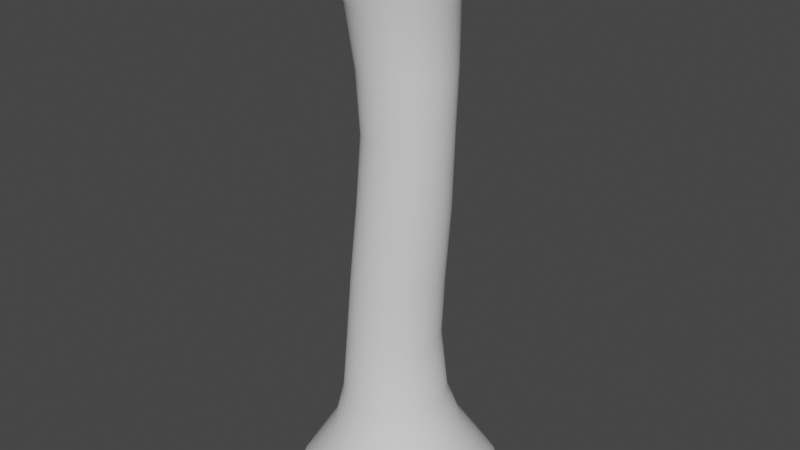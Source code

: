 # Source: Tornado.blend  (saved by Blender 3.4.6; exported with 4.5.12 LTS)
import bpy
from mathutils import Matrix  # noqa: F401  (used for matrix-valued properties, if any)

bpy.ops.wm.read_factory_settings(use_empty=True)
scene = bpy.context.scene
scene.name = 'Scene'

# ---- collections
col_collection = bpy.data.collections.new('Collection'); scene.collection.children.link(col_collection)

# ---- world
world_world = bpy.data.worlds.new('World'); scene.world = world_world
world_world.use_nodes = True; world_world.node_tree.nodes.clear()
_N = world_world.node_tree.nodes; _L = world_world.node_tree.links
n0 = _N.new('ShaderNodeOutputWorld'); n0.name = 'World Output'; n0.location = (300, 300)
n1 = _N.new('ShaderNodeBackground'); n1.name = 'Background'; n1.location = (10, 300)
n1.inputs[0].default_value = (0.05088, 0.05088, 0.05088, 1.0)
_L.new(n1.outputs[0], n0.inputs[0])
n0.is_active_output = True
world_world.color = (0.05088, 0.05088, 0.05088)
world_world.use_sun_shadow = False
world_world.sun_shadow_jitter_overblur = 0.0

# ---- meshes
me_cylinder_003 = bpy.data.meshes.new('Cylinder.003')
me_cylinder_003.from_pydata([(-0.01176, 1.292, -0.1955), (0.2402, 1.267, -0.1955), (0.4825, 1.193, -0.1955), (0.7058, 1.074, -0.1955), (0.9015, 0.9133, -0.1955), (1.062, 0.7176, -0.1955), (1.182, 0.4943, -0.1955), (1.255, 0.252, -0.1955), (1.28, 7.571e-09, -0.1955), (1.255, -0.252, -0.1955), (1.182, -0.4943, -0.1955), (1.062, -0.7176, -0.1955), (0.9015, -0.9133, -0.1955), (0.7058, -1.074, -0.1955), (0.4825, -1.193, -0.1955), (0.2402, -1.267, -0.1955), (-0.01176, -1.292, -0.1955), (-0.2637, -1.267, -0.1955), (-0.506, -1.193, -0.1955), (-0.7293, -1.074, -0.1955), (-0.925, -0.9133, -0.1955), (-1.086, -0.7176, -0.1955), (-1.205, -0.4943, -0.1955), (-1.279, -0.252, -0.1955), (-1.303, 7.571e-09, -0.1955), (-1.279, 0.252, -0.1955), (-1.205, 0.4943, -0.1955), (-1.086, 0.7176, -0.1955), (-0.925, 0.9133, -0.1955), (-0.7293, 1.074, -0.1955), (-0.506, 1.193, -0.1955), (-0.2637, 1.267, -0.1955), (-0.09715, 0.5728, 2.886), (0.1181, 0.522, 6.8), (0.2168, 0.5121, 6.796), (0.01495, 0.5618, 2.886), (0.3115, 0.4825, 6.792), (0.1227, 0.5292, 2.886), (0.3987, 0.4343, 6.789), (0.2216, 0.4762, 2.886), (0.4751, 0.3694, 6.786), (0.3075, 0.405, 2.886), (0.5377, 0.2903, 6.782), (0.3779, 0.3182, 2.886), (0.5841, 0.2, 6.779), (0.4302, 0.2192, 2.886), (0.6126, 0.1019, 6.779), (0.4623, 0.1117, 2.886), (0.6223, -5.049e-06, 6.778), (0.4732, 2.655e-09, 2.886), (0.6121, -0.102, 6.779), (0.4621, -0.1117, 2.886), (0.5819, -0.2, 6.779), (0.4293, -0.2192, 2.886), (0.533, -0.2903, 6.783), (0.376, -0.3182, 2.886), (0.4672, -0.3694, 6.787), (0.3044, -0.405, 2.886), (0.387, -0.4343, 6.791), (0.2172, -0.4762, 2.886), (0.2957, -0.4825, 6.794), (0.118, -0.5292, 2.886), (0.1966, -0.5121, 6.796), (0.01071, -0.5618, 2.886), (0.09374, -0.522, 6.799), (-0.1008, -0.5728, 2.886), (-0.006756, -0.5119, 6.801), (-0.2123, -0.5618, 2.885), (-0.1033, -0.4822, 6.801), (-0.3195, -0.5292, 2.885), (-0.1924, -0.434, 6.799), (-0.4183, -0.4762, 2.885), (-0.2707, -0.3691, 6.796), (-0.5048, -0.405, 2.885), (-0.3351, -0.2901, 6.793), (-0.5758, -0.3182, 2.885), (-0.3831, -0.1999, 6.79), (-0.6286, -0.2192, 2.885), (-0.4127, -0.1019, 6.786), (-0.6611, -0.1117, 2.885), (-0.4227, -4.648e-06, 6.786), (-0.6721, 2.655e-09, 2.886), (-0.4122, 0.1019, 6.786), (-0.661, 0.1117, 2.886), (-0.3812, 0.1999, 6.789), (-0.6283, 0.2192, 2.886), (-0.331, 0.2901, 6.792), (-0.5752, 0.3182, 2.886), (-0.2635, 0.3692, 6.796), (-0.5036, 0.405, 2.886), (-0.1815, 0.434, 6.799), (-0.4165, 0.4762, 2.886), (-0.08809, 0.4822, 6.801), (-0.3171, 0.5292, 2.886), (0.01306, 0.5119, 6.801), (-0.2093, 0.5618, 2.886), (0.04213, 0.6346, 1.654), (0.1634, 0.5977, 1.654), (0.2752, 0.538, 1.654), (0.3732, 0.4575, 1.654), (0.4537, 0.3594, 1.654), (0.5134, 0.2476, 1.654), (0.5502, 0.1262, 1.654), (0.5626, 3.876e-09, 1.654), (0.5502, -0.1262, 1.654), (0.5134, -0.2476, 1.654), (0.4537, -0.3594, 1.654), (0.3732, -0.4575, 1.654), (0.2752, -0.538, 1.654), (0.1634, -0.5977, 1.654), (0.04213, -0.6346, 1.654), (-0.08402, -0.647, 1.654), (-0.2102, -0.6346, 1.654), (-0.3315, -0.5977, 1.654), (-0.4433, -0.538, 1.654), (-0.5413, -0.4575, 1.654), (-0.6217, -0.3594, 1.654), (-0.6815, -0.2476, 1.654), (-0.7183, -0.1262, 1.654), (-0.7307, 3.876e-09, 1.654), (-0.7183, 0.1262, 1.654), (-0.6815, 0.2476, 1.654), (-0.6217, 0.3594, 1.654), (-0.5413, 0.4575, 1.654), (-0.4433, 0.538, 1.654), (-0.3315, 0.5977, 1.654), (-0.2102, 0.6346, 1.654), (-0.08402, 0.647, 1.654), (0.1129, 0.7685, 0.993), (0.2598, 0.7238, 0.9927), (0.3951, 0.6512, 0.9924), (0.5136, 0.5537, 0.9922), (0.6108, 0.435, 0.992), (0.683, 0.2996, 0.9919), (0.7275, 0.1527, 0.9918), (0.7425, 5.026e-09, 0.9917), (0.7275, -0.1527, 0.9918), (0.683, -0.2996, 0.9919), (0.6108, -0.435, 0.992), (0.5136, -0.5537, 0.9922), (0.3951, -0.6512, 0.9924), (0.2598, -0.7238, 0.9927), (0.1129, -0.7685, 0.993), (-0.03985, -0.7838, 0.9933), (-0.1927, -0.7689, 0.9936), (-0.3398, -0.7245, 0.9939), (-0.4754, -0.6521, 0.9941), (-0.5943, -0.5547, 0.9944), (-0.6919, -0.4359, 0.9946), (-0.7645, -0.3003, 0.9947), (-0.8092, -0.1531, 0.9948), (-0.8243, 5.043e-09, 0.9948), (-0.8092, 0.1531, 0.9948), (-0.7645, 0.3003, 0.9947), (-0.6919, 0.4359, 0.9946), (-0.5943, 0.5547, 0.9944), (-0.4754, 0.6521, 0.9941), (-0.3398, 0.7245, 0.9939), (-0.1927, 0.7689, 0.9936), (-0.03985, 0.7838, 0.9933), (-0.06491, 0.9165, 10.26), (0.1146, 0.8976, 10.26), (0.2866, 0.8444, 10.25), (0.4446, 0.7591, 10.25), (0.5813, 0.6449, 10.25), (0.6909, 0.5062, 10.25), (0.7719, 0.3485, 10.25), (0.8218, 0.1776, 10.25), (0.8387, -2.848e-05, 10.25), (0.8214, -0.1776, 10.25), (0.7705, -0.3485, 10.25), (0.6883, -0.5063, 10.25), (0.5779, -0.645, 10.25), (0.4436, -0.7592, 10.25), (0.291, -0.8445, 10.25), (0.125, -0.8976, 10.26), (-0.04813, -0.9162, 10.26), (-0.2227, -0.8996, 10.26), (-0.4014, -0.8484, 10.26), (-0.5667, -0.7645, 10.26), (-0.7122, -0.6508, 10.26), (-0.8323, -0.5118, 10.26), (-0.9214, -0.3528, 10.26), (-0.9762, -0.1799, 10.27), (-0.9948, -2.732e-05, 10.27), (-0.9769, 0.1799, 10.27), (-0.9237, 0.3528, 10.26), (-0.8374, 0.5119, 10.26), (-0.7211, 0.651, 10.26), (-0.5798, 0.7648, 10.26), (-0.419, 0.8489, 10.26), (-0.2452, 0.9001, 10.26), (0.2157, 0.5546, 7.939), (0.3177, 0.5213, 7.943), (0.4108, 0.4678, 7.946), (0.4909, 0.3962, 7.95), (0.5552, 0.3098, 7.953), (0.6028, 0.2127, 7.955), (0.6331, 0.1084, 7.956), (0.6434, -2.413e-05, 7.957), (0.6327, -0.1085, 7.956), (0.6013, -0.2128, 7.955), (0.5521, -0.31, 7.953), (0.4853, -0.3965, 7.949), (0.4023, -0.4683, 7.945), (0.3061, -0.5221, 7.942), (0.2006, -0.5557, 7.938), (0.09182, -0.5675, 7.934), (-0.01692, -0.557, 7.931), (-0.1217, -0.5246, 7.928), (-0.2189, -0.4715, 7.925), (-0.3061, -0.4001, 7.923), (-0.3771, -0.3134, 7.922), (-0.4292, -0.215, 7.921), (-0.4609, -0.1092, 7.921), (-0.4721, -2.258e-05, 7.921), (-0.4609, 0.1092, 7.921), (-0.4293, 0.2148, 7.921), (-0.3771, 0.3132, 7.921), (-0.3059, 0.3998, 7.922), (-0.2183, 0.471, 7.925), (-0.1179, 0.5239, 7.927), (-0.008964, 0.5564, 7.931), (0.104, 0.5666, 7.935), (0.06311, 0.5432, 5.483), (0.1693, 0.5327, 5.482), (0.2681, 0.5018, 5.481), (0.3591, 0.4516, 5.479), (0.4389, 0.3841, 5.477), (0.5044, 0.3018, 5.475), (0.5528, 0.2079, 5.474), (0.5826, 0.106, 5.474), (0.5927, 2.237e-09, 5.474), (0.5821, -0.106, 5.474), (0.5508, -0.2079, 5.474), (0.5, -0.3018, 5.475), (0.4314, -0.3841, 5.478), (0.3479, -0.4516, 5.48), (0.2527, -0.5018, 5.481), (0.1496, -0.5327, 5.483), (0.04371, -0.5432, 5.484), (-0.06119, -0.5327, 5.484), (-0.1619, -0.5018, 5.484), (-0.2547, -0.4516, 5.484), (-0.336, -0.3841, 5.483), (-0.4025, -0.3018, 5.481), (-0.4519, -0.2079, 5.48), (-0.4824, -0.106, 5.478), (-0.4927, 2.237e-09, 5.478), (-0.482, 0.106, 5.478), (-0.4503, 0.2079, 5.479), (-0.399, 0.3018, 5.481), (-0.3299, 0.3841, 5.482), (-0.2457, 0.4516, 5.483), (-0.1496, 0.5018, 5.484), (-0.04533, 0.5327, 5.484), (0.07328, 0.5485, 4.029), (0.1787, 0.5167, 4.029), (0.2731, 0.465, 4.029), (0.3558, 0.3955, 4.029), (0.4236, 0.3107, 4.028), (0.4739, 0.214, 4.028), (0.5049, 0.1091, 4.028), (0.5154, 2.464e-09, 4.028), (0.5045, -0.1091, 4.028), (0.4723, -0.214, 4.028), (0.4201, -0.3107, 4.028), (0.3498, -0.3955, 4.029), (0.2642, -0.465, 4.029), (0.1667, -0.5167, 4.029), (0.06183, -0.5485, 4.029), (-0.04673, -0.5593, 4.03), (-0.1552, -0.5485, 4.03), (-0.2595, -0.5167, 4.03), (-0.3556, -0.465, 4.03), (-0.4398, -0.3955, 4.03), (-0.5089, -0.3107, 4.03), (-0.5602, -0.214, 4.03), (-0.5918, -0.1091, 4.03), (-0.6025, 2.464e-09, 4.03), (-0.5917, 0.1091, 4.03), (-0.5595, 0.214, 4.03), (-0.5072, 0.3107, 4.03), (-0.4368, 0.3955, 4.03), (-0.351, 0.465, 4.03), (-0.2533, 0.5167, 4.03), (-0.1472, 0.5485, 4.029), (-0.03695, 0.5593, 4.029), (0.02281, 0.6294, 9.039), (0.1466, 0.6172, 9.04), (0.2632, 0.5811, 9.042), (0.3702, 0.5225, 9.043), (0.4629, 0.4438, 9.045), (0.5375, 0.3482, 9.045), (0.5928, 0.2396, 9.046), (0.6273, 0.1221, 9.047), (0.639, -3.989e-05, 9.047), (0.627, -0.1222, 9.047), (0.5915, -0.2397, 9.046), (0.5351, -0.3483, 9.045), (0.459, -0.444, 9.044), (0.366, -0.5228, 9.043), (0.2598, -0.5814, 9.041), (0.1442, -0.6176, 9.04), (0.02431, -0.6298, 9.039), (-0.09583, -0.6175, 9.037), (-0.2155, -0.5814, 9.036), (-0.3261, -0.5226, 9.036), (-0.4239, -0.4438, 9.035), (-0.504, -0.3481, 9.035), (-0.5631, -0.2393, 9.035), (-0.5993, -0.1219, 9.035), (-0.6117, -3.96e-05, 9.035), (-0.5996, 0.1218, 9.035), (-0.564, 0.2392, 9.035), (-0.506, 0.3479, 9.035), (-0.4273, 0.4435, 9.035), (-0.3311, 0.5223, 9.035), (-0.221, 0.581, 9.036), (-0.1015, 0.6172, 9.037)], [], [(126, 95, 32, 127), (255, 94, 33, 224), (125, 93, 95, 126), (254, 92, 94, 255), (124, 91, 93, 125), (253, 90, 92, 254), (123, 89, 91, 124), (252, 88, 90, 253), (122, 87, 89, 123), (251, 86, 88, 252), (121, 85, 87, 122), (250, 84, 86, 251), (120, 83, 85, 121), (249, 82, 84, 250), (119, 81, 83, 120), (248, 80, 82, 249), (118, 79, 81, 119), (247, 78, 80, 248), (117, 77, 79, 118), (246, 76, 78, 247), (116, 75, 77, 117), (245, 74, 76, 246), (115, 73, 75, 116), (244, 72, 74, 245), (114, 71, 73, 115), (243, 70, 72, 244), (113, 69, 71, 114), (242, 68, 70, 243), (112, 67, 69, 113), (241, 66, 68, 242), (111, 65, 67, 112), (240, 64, 66, 241), (110, 63, 65, 111), (239, 62, 64, 240), (109, 61, 63, 110), (238, 60, 62, 239), (108, 59, 61, 109), (237, 58, 60, 238), (107, 57, 59, 108), (236, 56, 58, 237), (106, 55, 57, 107), (235, 54, 56, 236), (105, 53, 55, 106), (234, 52, 54, 235), (104, 51, 53, 105), (233, 50, 52, 234), (103, 49, 51, 104), (232, 48, 50, 233), (102, 47, 49, 103), (231, 46, 48, 232), (101, 45, 47, 102), (230, 44, 46, 231), (100, 43, 45, 101), (229, 42, 44, 230), (99, 41, 43, 100), (228, 40, 42, 229), (98, 39, 41, 99), (227, 38, 40, 228), (97, 37, 39, 98), (226, 36, 38, 227), (96, 35, 37, 97), (225, 34, 36, 226), (127, 32, 35, 96), (224, 33, 34, 225), (159, 127, 96, 128), (128, 96, 97, 129), (129, 97, 98, 130), (130, 98, 99, 131), (131, 99, 100, 132), (132, 100, 101, 133), (133, 101, 102, 134), (134, 102, 103, 135), (135, 103, 104, 136), (136, 104, 105, 137), (137, 105, 106, 138), (138, 106, 107, 139), (139, 107, 108, 140), (140, 108, 109, 141), (141, 109, 110, 142), (142, 110, 111, 143), (143, 111, 112, 144), (144, 112, 113, 145), (145, 113, 114, 146), (146, 114, 115, 147), (147, 115, 116, 148), (148, 116, 117, 149), (149, 117, 118, 150), (150, 118, 119, 151), (151, 119, 120, 152), (152, 120, 121, 153), (153, 121, 122, 154), (154, 122, 123, 155), (155, 123, 124, 156), (156, 124, 125, 157), (157, 125, 126, 158), (158, 126, 127, 159), (31, 158, 159, 0), (30, 157, 158, 31), (29, 156, 157, 30), (28, 155, 156, 29), (27, 154, 155, 28), (26, 153, 154, 27), (25, 152, 153, 26), (24, 151, 152, 25), (23, 150, 151, 24), (22, 149, 150, 23), (21, 148, 149, 22), (20, 147, 148, 21), (19, 146, 147, 20), (18, 145, 146, 19), (17, 144, 145, 18), (16, 143, 144, 17), (15, 142, 143, 16), (14, 141, 142, 15), (13, 140, 141, 14), (12, 139, 140, 13), (11, 138, 139, 12), (10, 137, 138, 11), (9, 136, 137, 10), (8, 135, 136, 9), (7, 134, 135, 8), (6, 133, 134, 7), (5, 132, 133, 6), (4, 131, 132, 5), (3, 130, 131, 4), (2, 129, 130, 3), (1, 128, 129, 2), (0, 159, 128, 1), (288, 160, 161, 289), (289, 161, 162, 290), (290, 162, 163, 291), (291, 163, 164, 292), (292, 164, 165, 293), (293, 165, 166, 294), (294, 166, 167, 295), (295, 167, 168, 296), (296, 168, 169, 297), (297, 169, 170, 298), (298, 170, 171, 299), (299, 171, 172, 300), (300, 172, 173, 301), (301, 173, 174, 302), (302, 174, 175, 303), (303, 175, 176, 304), (304, 176, 177, 305), (305, 177, 178, 306), (306, 178, 179, 307), (307, 179, 180, 308), (308, 180, 181, 309), (309, 181, 182, 310), (310, 182, 183, 311), (311, 183, 184, 312), (312, 184, 185, 313), (313, 185, 186, 314), (314, 186, 187, 315), (315, 187, 188, 316), (316, 188, 189, 317), (317, 189, 190, 318), (318, 190, 191, 319), (319, 191, 160, 288), (94, 222, 223, 33), (92, 221, 222, 94), (90, 220, 221, 92), (88, 219, 220, 90), (86, 218, 219, 88), (84, 217, 218, 86), (82, 216, 217, 84), (80, 215, 216, 82), (78, 214, 215, 80), (76, 213, 214, 78), (74, 212, 213, 76), (72, 211, 212, 74), (70, 210, 211, 72), (68, 209, 210, 70), (66, 208, 209, 68), (64, 207, 208, 66), (62, 206, 207, 64), (60, 205, 206, 62), (58, 204, 205, 60), (56, 203, 204, 58), (54, 202, 203, 56), (52, 201, 202, 54), (50, 200, 201, 52), (48, 199, 200, 50), (46, 198, 199, 48), (44, 197, 198, 46), (42, 196, 197, 44), (40, 195, 196, 42), (38, 194, 195, 40), (36, 193, 194, 38), (34, 192, 193, 36), (33, 223, 192, 34), (287, 224, 225, 256), (256, 225, 226, 257), (257, 226, 227, 258), (258, 227, 228, 259), (259, 228, 229, 260), (260, 229, 230, 261), (261, 230, 231, 262), (262, 231, 232, 263), (263, 232, 233, 264), (264, 233, 234, 265), (265, 234, 235, 266), (266, 235, 236, 267), (267, 236, 237, 268), (268, 237, 238, 269), (269, 238, 239, 270), (270, 239, 240, 271), (271, 240, 241, 272), (272, 241, 242, 273), (273, 242, 243, 274), (274, 243, 244, 275), (275, 244, 245, 276), (276, 245, 246, 277), (277, 246, 247, 278), (278, 247, 248, 279), (279, 248, 249, 280), (280, 249, 250, 281), (281, 250, 251, 282), (282, 251, 252, 283), (283, 252, 253, 284), (284, 253, 254, 285), (285, 254, 255, 286), (286, 255, 224, 287), (95, 286, 287, 32), (93, 285, 286, 95), (91, 284, 285, 93), (89, 283, 284, 91), (87, 282, 283, 89), (85, 281, 282, 87), (83, 280, 281, 85), (81, 279, 280, 83), (79, 278, 279, 81), (77, 277, 278, 79), (75, 276, 277, 77), (73, 275, 276, 75), (71, 274, 275, 73), (69, 273, 274, 71), (67, 272, 273, 69), (65, 271, 272, 67), (63, 270, 271, 65), (61, 269, 270, 63), (59, 268, 269, 61), (57, 267, 268, 59), (55, 266, 267, 57), (53, 265, 266, 55), (51, 264, 265, 53), (49, 263, 264, 51), (47, 262, 263, 49), (45, 261, 262, 47), (43, 260, 261, 45), (41, 259, 260, 43), (39, 258, 259, 41), (37, 257, 258, 39), (35, 256, 257, 37), (32, 287, 256, 35), (222, 319, 288, 223), (221, 318, 319, 222), (220, 317, 318, 221), (219, 316, 317, 220), (218, 315, 316, 219), (217, 314, 315, 218), (216, 313, 314, 217), (215, 312, 313, 216), (214, 311, 312, 215), (213, 310, 311, 214), (212, 309, 310, 213), (211, 308, 309, 212), (210, 307, 308, 211), (209, 306, 307, 210), (208, 305, 306, 209), (207, 304, 305, 208), (206, 303, 304, 207), (205, 302, 303, 206), (204, 301, 302, 205), (203, 300, 301, 204), (202, 299, 300, 203), (201, 298, 299, 202), (200, 297, 298, 201), (199, 296, 297, 200), (198, 295, 296, 199), (197, 294, 295, 198), (196, 293, 294, 197), (195, 292, 293, 196), (194, 291, 292, 195), (193, 290, 291, 194), (192, 289, 290, 193), (223, 288, 289, 192)])
me_cylinder_003.polygons.foreach_set('use_smooth', [True] * 288)
_uv = me_cylinder_003.uv_layers.new(name='UVMap')
_uv.uv.foreach_set('vector', [0.03125, 0.1607, 0.03125, 0.25, 0.0, 0.25, 0.0, 0.1607, 0.03125, 0.4166, 0.03125, 0.5, 0.0, 0.5, 0.0, 0.4166, 0.0625, 0.1607, 0.0625, 0.25, 0.03125, 0.25, 0.03125, 0.1607, 0.0625, 0.4166, 0.0625, 0.5, 0.03125, 0.5, 0.03125, 0.4166, 0.09375, 0.1607, 0.09375, 0.25, 0.0625, 0.25, 0.0625, 0.1607, 0.09375, 0.4166, 0.09375, 0.5, 0.0625, 0.5, 0.0625, 0.4166, 0.125, 0.1607, 0.125, 0.25, 0.09375, 0.25, 0.09375, 0.1607, 0.125, 0.4166, 0.125, 0.5, 0.09375, 0.5, 0.09375, 0.4166, 0.1562, 0.1607, 0.1562, 0.25, 0.125, 0.25, 0.125, 0.1607, 0.1562, 0.4166, 0.1562, 0.5, 0.125, 0.5, 0.125, 0.4166, 0.1875, 0.1607, 0.1875, 0.25, 0.1562, 0.25, 0.1562, 0.1607, 0.1875, 0.4166, 0.1875, 0.5, 0.1562, 0.5, 0.1562, 0.4166, 0.2187, 0.1607, 0.2188, 0.25, 0.1875, 0.25, 0.1875, 0.1607, 0.2188, 0.4166, 0.2188, 0.5, 0.1875, 0.5, 0.1875, 0.4166, 0.25, 0.1607, 0.25, 0.25, 0.2188, 0.25, 0.2187, 0.1607, 0.25, 0.4166, 0.25, 0.5, 0.2188, 0.5, 0.2188, 0.4166, 0.2812, 0.1607, 0.2812, 0.25, 0.25, 0.25, 0.25, 0.1607, 0.2812, 0.4166, 0.2812, 0.5, 0.25, 0.5, 0.25, 0.4166, 0.3125, 0.1607, 0.3125, 0.25, 0.2812, 0.25, 0.2812, 0.1607, 0.3125, 0.4166, 0.3125, 0.5, 0.2812, 0.5, 0.2812, 0.4166, 0.3438, 0.1607, 0.3438, 0.25, 0.3125, 0.25, 0.3125, 0.1607, 0.3438, 0.4166, 0.3438, 0.5, 0.3125, 0.5, 0.3125, 0.4166, 0.375, 0.1607, 0.375, 0.25, 0.3438, 0.25, 0.3438, 0.1607, 0.375, 0.4166, 0.375, 0.5, 0.3438, 0.5, 0.3438, 0.4166, 0.4062, 0.1607, 0.4062, 0.25, 0.375, 0.25, 0.375, 0.1607, 0.4062, 0.4166, 0.4062, 0.5, 0.375, 0.5, 0.375, 0.4166, 0.4375, 0.1607, 0.4375, 0.25, 0.4062, 0.25, 0.4062, 0.1607, 0.4375, 0.4166, 0.4375, 0.5, 0.4062, 0.5, 0.4062, 0.4166, 0.4688, 0.1607, 0.4688, 0.25, 0.4375, 0.25, 0.4375, 0.1607, 0.4688, 0.4166, 0.4687, 0.5, 0.4375, 0.5, 0.4375, 0.4166, 0.5, 0.1607, 0.5, 0.25, 0.4688, 0.25, 0.4688, 0.1607, 0.5, 0.4166, 0.5, 0.5, 0.4687, 0.5, 0.4688, 0.4166, 0.5312, 0.1607, 0.5312, 0.25, 0.5, 0.25, 0.5, 0.1607, 0.5312, 0.4166, 0.5312, 0.5, 0.5, 0.5, 0.5, 0.4166, 0.5625, 0.1607, 0.5625, 0.25, 0.5312, 0.25, 0.5312, 0.1607, 0.5625, 0.4166, 0.5625, 0.5, 0.5312, 0.5, 0.5312, 0.4166, 0.5938, 0.1607, 0.5938, 0.25, 0.5625, 0.25, 0.5625, 0.1607, 0.5938, 0.4166, 0.5938, 0.5, 0.5625, 0.5, 0.5625, 0.4166, 0.625, 0.1607, 0.625, 0.25, 0.5938, 0.25, 0.5938, 0.1607, 0.625, 0.4166, 0.625, 0.5, 0.5938, 0.5, 0.5938, 0.4166, 0.6562, 0.1607, 0.6562, 0.25, 0.625, 0.25, 0.625, 0.1607, 0.6562, 0.4166, 0.6562, 0.5, 0.625, 0.5, 0.625, 0.4166, 0.6875, 0.1607, 0.6875, 0.25, 0.6562, 0.25, 0.6562, 0.1607, 0.6875, 0.4166, 0.6875, 0.5, 0.6562, 0.5, 0.6562, 0.4166, 0.7187, 0.1607, 0.7188, 0.25, 0.6875, 0.25, 0.6875, 0.1607, 0.7188, 0.4166, 0.7188, 0.5, 0.6875, 0.5, 0.6875, 0.4166, 0.75, 0.1607, 0.75, 0.25, 0.7188, 0.25, 0.7187, 0.1607, 0.75, 0.4166, 0.75, 0.5, 0.7188, 0.5, 0.7188, 0.4166, 0.7812, 0.1607, 0.7812, 0.25, 0.75, 0.25, 0.75, 0.1607, 0.7813, 0.4166, 0.7812, 0.5, 0.75, 0.5, 0.75, 0.4166, 0.8125, 0.1607, 0.8125, 0.25, 0.7812, 0.25, 0.7812, 0.1607, 0.8125, 0.4166, 0.8125, 0.5, 0.7812, 0.5, 0.7813, 0.4166, 0.8438, 0.1607, 0.8438, 0.25, 0.8125, 0.25, 0.8125, 0.1607, 0.8438, 0.4166, 0.8437, 0.5, 0.8125, 0.5, 0.8125, 0.4166, 0.875, 0.1607, 0.875, 0.25, 0.8438, 0.25, 0.8438, 0.1607, 0.875, 0.4166, 0.875, 0.5, 0.8437, 0.5, 0.8438, 0.4166, 0.9062, 0.1607, 0.9062, 0.25, 0.875, 0.25, 0.875, 0.1607, 0.9062, 0.4166, 0.9062, 0.5, 0.875, 0.5, 0.875, 0.4166, 0.9375, 0.1607, 0.9375, 0.25, 0.9062, 0.25, 0.9062, 0.1607, 0.9375, 0.4166, 0.9375, 0.5, 0.9062, 0.5, 0.9062, 0.4166, 0.9687, 0.1607, 0.9688, 0.25, 0.9375, 0.25, 0.9375, 0.1607, 0.9688, 0.4166, 0.9688, 0.5, 0.9375, 0.5, 0.9375, 0.4166, 1.0, 0.1607, 1.0, 0.25, 0.9688, 0.25, 0.9687, 0.1607, 1.0, 0.4166, 1.0, 0.5, 0.9688, 0.5, 0.9688, 0.4166, 1.0, 0.09436, 1.0, 0.1607, 0.9687, 0.1607, 0.9687, 0.09436, 0.9687, 0.09436, 0.9687, 0.1607, 0.9375, 0.1607, 0.9375, 0.09436, 0.9375, 0.09436, 0.9375, 0.1607, 0.9062, 0.1607, 0.9062, 0.09436, 0.9062, 0.09436, 0.9062, 0.1607, 0.875, 0.1607, 0.875, 0.09436, 0.875, 0.09436, 0.875, 0.1607, 0.8438, 0.1607, 0.8437, 0.09436, 0.8437, 0.09436, 0.8438, 0.1607, 0.8125, 0.1607, 0.8125, 0.09436, 0.8125, 0.09436, 0.8125, 0.1607, 0.7812, 0.1607, 0.7812, 0.09436, 0.7812, 0.09436, 0.7812, 0.1607, 0.75, 0.1607, 0.75, 0.09436, 0.75, 0.09436, 0.75, 0.1607, 0.7187, 0.1607, 0.7187, 0.09436, 0.7187, 0.09436, 0.7187, 0.1607, 0.6875, 0.1607, 0.6875, 0.09436, 0.6875, 0.09436, 0.6875, 0.1607, 0.6562, 0.1607, 0.6562, 0.09436, 0.6562, 0.09436, 0.6562, 0.1607, 0.625, 0.1607, 0.625, 0.09436, 0.625, 0.09436, 0.625, 0.1607, 0.5938, 0.1607, 0.5937, 0.09436, 0.5937, 0.09436, 0.5938, 0.1607, 0.5625, 0.1607, 0.5625, 0.09436, 0.5625, 0.09436, 0.5625, 0.1607, 0.5312, 0.1607, 0.5312, 0.09436, 0.5312, 0.09436, 0.5312, 0.1607, 0.5, 0.1607, 0.5, 0.09436, 0.5, 0.09436, 0.5, 0.1607, 0.4688, 0.1607, 0.4688, 0.09436, 0.4688, 0.09436, 0.4688, 0.1607, 0.4375, 0.1607, 0.4375, 0.09436, 0.4375, 0.09436, 0.4375, 0.1607, 0.4062, 0.1607, 0.4062, 0.09436, 0.4062, 0.09436, 0.4062, 0.1607, 0.375, 0.1607, 0.375, 0.09436, 0.375, 0.09436, 0.375, 0.1607, 0.3438, 0.1607, 0.3437, 0.09436, 0.3437, 0.09436, 0.3438, 0.1607, 0.3125, 0.1607, 0.3125, 0.09436, 0.3125, 0.09436, 0.3125, 0.1607, 0.2812, 0.1607, 0.2813, 0.09436, 0.2813, 0.09436, 0.2812, 0.1607, 0.25, 0.1607, 0.25, 0.09436, 0.25, 0.09436, 0.25, 0.1607, 0.2187, 0.1607, 0.2187, 0.09436, 0.2187, 0.09436, 0.2187, 0.1607, 0.1875, 0.1607, 0.1875, 0.09436, 0.1875, 0.09436, 0.1875, 0.1607, 0.1562, 0.1607, 0.1562, 0.09436, 0.1562, 0.09436, 0.1562, 0.1607, 0.125, 0.1607, 0.125, 0.09436, 0.125, 0.09436, 0.125, 0.1607, 0.09375, 0.1607, 0.09375, 0.09436, 0.09375, 0.09436, 0.09375, 0.1607, 0.0625, 0.1607, 0.0625, 0.09436, 0.0625, 0.09436, 0.0625, 0.1607, 0.03125, 0.1607, 0.03125, 0.09436, 0.03125, 0.09436, 0.03125, 0.1607, 0.0, 0.1607, 0.0, 0.09436, 0.03125, 0.0, 0.03125, 0.09436, 0.0, 0.09436, 0.0, 0.0, 0.0625, 0.0, 0.0625, 0.09436, 0.03125, 0.09436, 0.03125, 0.0, 0.09375, 0.0, 0.09375, 0.09436, 0.0625, 0.09436, 0.0625, 0.0, 0.125, 0.0, 0.125, 0.09436, 0.09375, 0.09436, 0.09375, 0.0, 0.1562, 0.0, 0.1562, 0.09436, 0.125, 0.09436, 0.125, 0.0, 0.1875, 0.0, 0.1875, 0.09436, 0.1562, 0.09436, 0.1562, 0.0, 0.2188, 0.0, 0.2187, 0.09436, 0.1875, 0.09436, 0.1875, 0.0, 0.25, 0.0, 0.25, 0.09436, 0.2187, 0.09436, 0.2188, 0.0, 0.2812, 0.0, 0.2813, 0.09436, 0.25, 0.09436, 0.25, 0.0, 0.3125, 0.0, 0.3125, 0.09436, 0.2813, 0.09436, 0.2812, 0.0, 0.3438, 0.0, 0.3437, 0.09436, 0.3125, 0.09436, 0.3125, 0.0, 0.375, 0.0, 0.375, 0.09436, 0.3437, 0.09436, 0.3438, 0.0, 0.4062, 0.0, 0.4062, 0.09436, 0.375, 0.09436, 0.375, 0.0, 0.4375, 0.0, 0.4375, 0.09436, 0.4062, 0.09436, 0.4062, 0.0, 0.4688, 0.0, 0.4688, 0.09436, 0.4375, 0.09436, 0.4375, 0.0, 0.5, 0.0, 0.5, 0.09436, 0.4688, 0.09436, 0.4688, 0.0, 0.5312, 0.0, 0.5312, 0.09436, 0.5, 0.09436, 0.5, 0.0, 0.5625, 0.0, 0.5625, 0.09436, 0.5312, 0.09436, 0.5312, 0.0, 0.5938, 0.0, 0.5937, 0.09436, 0.5625, 0.09436, 0.5625, 0.0, 0.625, 0.0, 0.625, 0.09436, 0.5937, 0.09436, 0.5938, 0.0, 0.6562, 0.0, 0.6562, 0.09436, 0.625, 0.09436, 0.625, 0.0, 0.6875, 0.0, 0.6875, 0.09436, 0.6562, 0.09436, 0.6562, 0.0, 0.7188, 0.0, 0.7187, 0.09436, 0.6875, 0.09436, 0.6875, 0.0, 0.75, 0.0, 0.75, 0.09436, 0.7187, 0.09436, 0.7188, 0.0, 0.7812, 0.0, 0.7812, 0.09436, 0.75, 0.09436, 0.75, 0.0, 0.8125, 0.0, 0.8125, 0.09436, 0.7812, 0.09436, 0.7812, 0.0, 0.8438, 0.0, 0.8437, 0.09436, 0.8125, 0.09436, 0.8125, 0.0, 0.875, 0.0, 0.875, 0.09436, 0.8437, 0.09436, 0.8438, 0.0, 0.9062, 0.0, 0.9062, 0.09436, 0.875, 0.09436, 0.875, 0.0, 0.9375, 0.0, 0.9375, 0.09436, 0.9062, 0.09436, 0.9062, 0.0, 0.9688, 0.0, 0.9687, 0.09436, 0.9375, 0.09436, 0.9375, 0.0, 1.0, 0.0, 1.0, 0.09436, 0.9687, 0.09436, 0.9688, 0.0, 1.0, 0.6283, 1.0, 0.676, 0.9687, 0.676, 0.9687, 0.6283, 0.9687, 0.6283, 0.9687, 0.676, 0.9375, 0.676, 0.9375, 0.6283, 0.9375, 0.6283, 0.9375, 0.676, 0.9062, 0.676, 0.9062, 0.6283, 0.9062, 0.6283, 0.9062, 0.676, 0.875, 0.676, 0.875, 0.6283, 0.875, 0.6283, 0.875, 0.676, 0.8438, 0.676, 0.8438, 0.6283, 0.8438, 0.6283, 0.8438, 0.676, 0.8125, 0.676, 0.8125, 0.6283, 0.8125, 0.6283, 0.8125, 0.676, 0.7812, 0.676, 0.7812, 0.6283, 0.7812, 0.6283, 0.7812, 0.676, 0.75, 0.676, 0.75, 0.6283, 0.75, 0.6283, 0.75, 0.676, 0.7187, 0.676, 0.7188, 0.6283, 0.7188, 0.6283, 0.7187, 0.676, 0.6875, 0.676, 0.6875, 0.6283, 0.6875, 0.6283, 0.6875, 0.676, 0.6562, 0.676, 0.6562, 0.6283, 0.6562, 0.6283, 0.6562, 0.676, 0.625, 0.676, 0.625, 0.6283, 0.625, 0.6283, 0.625, 0.676, 0.5938, 0.676, 0.5938, 0.6283, 0.5938, 0.6283, 0.5938, 0.676, 0.5625, 0.676, 0.5625, 0.6283, 0.5625, 0.6283, 0.5625, 0.676, 0.5312, 0.676, 0.5312, 0.6283, 0.5312, 0.6283, 0.5312, 0.676, 0.5, 0.676, 0.5, 0.6283, 0.5, 0.6283, 0.5, 0.676, 0.4687, 0.676, 0.4687, 0.6283, 0.4687, 0.6283, 0.4687, 0.676, 0.4375, 0.676, 0.4375, 0.6283, 0.4375, 0.6283, 0.4375, 0.676, 0.4062, 0.676, 0.4062, 0.6283, 0.4062, 0.6283, 0.4062, 0.676, 0.375, 0.676, 0.375, 0.6283, 0.375, 0.6283, 0.375, 0.676, 0.3438, 0.676, 0.3438, 0.6283, 0.3438, 0.6283, 0.3438, 0.676, 0.3125, 0.676, 0.3125, 0.6283, 0.3125, 0.6283, 0.3125, 0.676, 0.2812, 0.676, 0.2812, 0.6283, 0.2812, 0.6283, 0.2812, 0.676, 0.25, 0.676, 0.25, 0.6283, 0.25, 0.6283, 0.25, 0.676, 0.2187, 0.676, 0.2187, 0.6283, 0.2187, 0.6283, 0.2187, 0.676, 0.1875, 0.676, 0.1875, 0.6283, 0.1875, 0.6283, 0.1875, 0.676, 0.1562, 0.676, 0.1562, 0.6283, 0.1562, 0.6283, 0.1562, 0.676, 0.125, 0.676, 0.125, 0.6283, 0.125, 0.6283, 0.125, 0.676, 0.09375, 0.676, 0.09375, 0.6283, 0.09375, 0.6283, 0.09375, 0.676, 0.0625, 0.676, 0.0625, 0.6283, 0.0625, 0.6283, 0.0625, 0.676, 0.03125, 0.676, 0.03125, 0.6283, 0.03125, 0.6283, 0.03125, 0.676, 0.0, 0.676, 0.0, 0.6283, 0.03125, 0.5, 0.03125, 0.5807, 0.0, 0.5807, 0.0, 0.5, 0.0625, 0.5, 0.0625, 0.5807, 0.03125, 0.5807, 0.03125, 0.5, 0.09375, 0.5, 0.09375, 0.5807, 0.0625, 0.5807, 0.0625, 0.5, 0.125, 0.5, 0.125, 0.5807, 0.09375, 0.5807, 0.09375, 0.5, 0.1562, 0.5, 0.1562, 0.5807, 0.125, 0.5807, 0.125, 0.5, 0.1875, 0.5, 0.1875, 0.5807, 0.1562, 0.5807, 0.1562, 0.5, 0.2188, 0.5, 0.2187, 0.5807, 0.1875, 0.5807, 0.1875, 0.5, 0.25, 0.5, 0.25, 0.5807, 0.2187, 0.5807, 0.2188, 0.5, 0.2812, 0.5, 0.2812, 0.5807, 0.25, 0.5807, 0.25, 0.5, 0.3125, 0.5, 0.3125, 0.5807, 0.2812, 0.5807, 0.2812, 0.5, 0.3438, 0.5, 0.3438, 0.5807, 0.3125, 0.5807, 0.3125, 0.5, 0.375, 0.5, 0.375, 0.5807, 0.3438, 0.5807, 0.3438, 0.5, 0.4062, 0.5, 0.4062, 0.5807, 0.375, 0.5807, 0.375, 0.5, 0.4375, 0.5, 0.4375, 0.5807, 0.4062, 0.5807, 0.4062, 0.5, 0.4687, 0.5, 0.4687, 0.5807, 0.4375, 0.5807, 0.4375, 0.5, 0.5, 0.5, 0.5, 0.5807, 0.4687, 0.5807, 0.4687, 0.5, 0.5312, 0.5, 0.5312, 0.5807, 0.5, 0.5807, 0.5, 0.5, 0.5625, 0.5, 0.5625, 0.5807, 0.5312, 0.5807, 0.5312, 0.5, 0.5938, 0.5, 0.5938, 0.5807, 0.5625, 0.5807, 0.5625, 0.5, 0.625, 0.5, 0.625, 0.5807, 0.5938, 0.5807, 0.5938, 0.5, 0.6562, 0.5, 0.6562, 0.5807, 0.625, 0.5807, 0.625, 0.5, 0.6875, 0.5, 0.6875, 0.5807, 0.6562, 0.5807, 0.6562, 0.5, 0.7188, 0.5, 0.7188, 0.5807, 0.6875, 0.5807, 0.6875, 0.5, 0.75, 0.5, 0.75, 0.5807, 0.7188, 0.5807, 0.7188, 0.5, 0.7812, 0.5, 0.7813, 0.5807, 0.75, 0.5807, 0.75, 0.5, 0.8125, 0.5, 0.8125, 0.5807, 0.7813, 0.5807, 0.7812, 0.5, 0.8437, 0.5, 0.8438, 0.5807, 0.8125, 0.5807, 0.8125, 0.5, 0.875, 0.5, 0.875, 0.5807, 0.8438, 0.5807, 0.8437, 0.5, 0.9062, 0.5, 0.9062, 0.5807, 0.875, 0.5807, 0.875, 0.5, 0.9375, 0.5, 0.9375, 0.5807, 0.9062, 0.5807, 0.9062, 0.5, 0.9688, 0.5, 0.9687, 0.5807, 0.9375, 0.5807, 0.9375, 0.5, 1.0, 0.5, 1.0, 0.5807, 0.9687, 0.5807, 0.9688, 0.5, 1.0, 0.326, 1.0, 0.4166, 0.9688, 0.4166, 0.9688, 0.326, 0.9688, 0.326, 0.9688, 0.4166, 0.9375, 0.4166, 0.9375, 0.326, 0.9375, 0.326, 0.9375, 0.4166, 0.9062, 0.4166, 0.9062, 0.326, 0.9062, 0.326, 0.9062, 0.4166, 0.875, 0.4166, 0.875, 0.326, 0.875, 0.326, 0.875, 0.4166, 0.8438, 0.4166, 0.8438, 0.326, 0.8438, 0.326, 0.8438, 0.4166, 0.8125, 0.4166, 0.8125, 0.326, 0.8125, 0.326, 0.8125, 0.4166, 0.7813, 0.4166, 0.7812, 0.326, 0.7812, 0.326, 0.7813, 0.4166, 0.75, 0.4166, 0.75, 0.326, 0.75, 0.326, 0.75, 0.4166, 0.7188, 0.4166, 0.7188, 0.326, 0.7188, 0.326, 0.7188, 0.4166, 0.6875, 0.4166, 0.6875, 0.326, 0.6875, 0.326, 0.6875, 0.4166, 0.6562, 0.4166, 0.6562, 0.326, 0.6562, 0.326, 0.6562, 0.4166, 0.625, 0.4166, 0.625, 0.326, 0.625, 0.326, 0.625, 0.4166, 0.5938, 0.4166, 0.5938, 0.326, 0.5938, 0.326, 0.5938, 0.4166, 0.5625, 0.4166, 0.5625, 0.326, 0.5625, 0.326, 0.5625, 0.4166, 0.5312, 0.4166, 0.5312, 0.326, 0.5312, 0.326, 0.5312, 0.4166, 0.5, 0.4166, 0.5, 0.326, 0.5, 0.326, 0.5, 0.4166, 0.4688, 0.4166, 0.4688, 0.326, 0.4688, 0.326, 0.4688, 0.4166, 0.4375, 0.4166, 0.4375, 0.326, 0.4375, 0.326, 0.4375, 0.4166, 0.4062, 0.4166, 0.4062, 0.326, 0.4062, 0.326, 0.4062, 0.4166, 0.375, 0.4166, 0.375, 0.326, 0.375, 0.326, 0.375, 0.4166, 0.3438, 0.4166, 0.3438, 0.326, 0.3438, 0.326, 0.3438, 0.4166, 0.3125, 0.4166, 0.3125, 0.326, 0.3125, 0.326, 0.3125, 0.4166, 0.2812, 0.4166, 0.2812, 0.326, 0.2812, 0.326, 0.2812, 0.4166, 0.25, 0.4166, 0.25, 0.326, 0.25, 0.326, 0.25, 0.4166, 0.2188, 0.4166, 0.2188, 0.326, 0.2188, 0.326, 0.2188, 0.4166, 0.1875, 0.4166, 0.1875, 0.326, 0.1875, 0.326, 0.1875, 0.4166, 0.1562, 0.4166, 0.1562, 0.326, 0.1562, 0.326, 0.1562, 0.4166, 0.125, 0.4166, 0.125, 0.326, 0.125, 0.326, 0.125, 0.4166, 0.09375, 0.4166, 0.09375, 0.326, 0.09375, 0.326, 0.09375, 0.4166, 0.0625, 0.4166, 0.0625, 0.326, 0.0625, 0.326, 0.0625, 0.4166, 0.03125, 0.4166, 0.03125, 0.326, 0.03125, 0.326, 0.03125, 0.4166, 0.0, 0.4166, 0.0, 0.326, 0.03125, 0.25, 0.03125, 0.326, 0.0, 0.326, 0.0, 0.25, 0.0625, 0.25, 0.0625, 0.326, 0.03125, 0.326, 0.03125, 0.25, 0.09375, 0.25, 0.09375, 0.326, 0.0625, 0.326, 0.0625, 0.25, 0.125, 0.25, 0.125, 0.326, 0.09375, 0.326, 0.09375, 0.25, 0.1562, 0.25, 0.1562, 0.326, 0.125, 0.326, 0.125, 0.25, 0.1875, 0.25, 0.1875, 0.326, 0.1562, 0.326, 0.1562, 0.25, 0.2188, 0.25, 0.2188, 0.326, 0.1875, 0.326, 0.1875, 0.25, 0.25, 0.25, 0.25, 0.326, 0.2188, 0.326, 0.2188, 0.25, 0.2812, 0.25, 0.2812, 0.326, 0.25, 0.326, 0.25, 0.25, 0.3125, 0.25, 0.3125, 0.326, 0.2812, 0.326, 0.2812, 0.25, 0.3438, 0.25, 0.3438, 0.326, 0.3125, 0.326, 0.3125, 0.25, 0.375, 0.25, 0.375, 0.326, 0.3438, 0.326, 0.3438, 0.25, 0.4062, 0.25, 0.4062, 0.326, 0.375, 0.326, 0.375, 0.25, 0.4375, 0.25, 0.4375, 0.326, 0.4062, 0.326, 0.4062, 0.25, 0.4688, 0.25, 0.4688, 0.326, 0.4375, 0.326, 0.4375, 0.25, 0.5, 0.25, 0.5, 0.326, 0.4688, 0.326, 0.4688, 0.25, 0.5312, 0.25, 0.5312, 0.326, 0.5, 0.326, 0.5, 0.25, 0.5625, 0.25, 0.5625, 0.326, 0.5312, 0.326, 0.5312, 0.25, 0.5938, 0.25, 0.5938, 0.326, 0.5625, 0.326, 0.5625, 0.25, 0.625, 0.25, 0.625, 0.326, 0.5938, 0.326, 0.5938, 0.25, 0.6562, 0.25, 0.6562, 0.326, 0.625, 0.326, 0.625, 0.25, 0.6875, 0.25, 0.6875, 0.326, 0.6562, 0.326, 0.6562, 0.25, 0.7188, 0.25, 0.7188, 0.326, 0.6875, 0.326, 0.6875, 0.25, 0.75, 0.25, 0.75, 0.326, 0.7188, 0.326, 0.7188, 0.25, 0.7812, 0.25, 0.7812, 0.326, 0.75, 0.326, 0.75, 0.25, 0.8125, 0.25, 0.8125, 0.326, 0.7812, 0.326, 0.7812, 0.25, 0.8438, 0.25, 0.8438, 0.326, 0.8125, 0.326, 0.8125, 0.25, 0.875, 0.25, 0.875, 0.326, 0.8438, 0.326, 0.8438, 0.25, 0.9062, 0.25, 0.9062, 0.326, 0.875, 0.326, 0.875, 0.25, 0.9375, 0.25, 0.9375, 0.326, 0.9062, 0.326, 0.9062, 0.25, 0.9688, 0.25, 0.9688, 0.326, 0.9375, 0.326, 0.9375, 0.25, 1.0, 0.25, 1.0, 0.326, 0.9688, 0.326, 0.9688, 0.25, 0.03125, 0.5807, 0.03125, 0.6283, 0.0, 0.6283, 0.0, 0.5807, 0.0625, 0.5807, 0.0625, 0.6283, 0.03125, 0.6283, 0.03125, 0.5807, 0.09375, 0.5807, 0.09375, 0.6283, 0.0625, 0.6283, 0.0625, 0.5807, 0.125, 0.5807, 0.125, 0.6283, 0.09375, 0.6283, 0.09375, 0.5807, 0.1562, 0.5807, 0.1562, 0.6283, 0.125, 0.6283, 0.125, 0.5807, 0.1875, 0.5807, 0.1875, 0.6283, 0.1562, 0.6283, 0.1562, 0.5807, 0.2187, 0.5807, 0.2187, 0.6283, 0.1875, 0.6283, 0.1875, 0.5807, 0.25, 0.5807, 0.25, 0.6283, 0.2187, 0.6283, 0.2187, 0.5807, 0.2812, 0.5807, 0.2812, 0.6283, 0.25, 0.6283, 0.25, 0.5807, 0.3125, 0.5807, 0.3125, 0.6283, 0.2812, 0.6283, 0.2812, 0.5807, 0.3438, 0.5807, 0.3438, 0.6283, 0.3125, 0.6283, 0.3125, 0.5807, 0.375, 0.5807, 0.375, 0.6283, 0.3438, 0.6283, 0.3438, 0.5807, 0.4062, 0.5807, 0.4062, 0.6283, 0.375, 0.6283, 0.375, 0.5807, 0.4375, 0.5807, 0.4375, 0.6283, 0.4062, 0.6283, 0.4062, 0.5807, 0.4687, 0.5807, 0.4687, 0.6283, 0.4375, 0.6283, 0.4375, 0.5807, 0.5, 0.5807, 0.5, 0.6283, 0.4687, 0.6283, 0.4687, 0.5807, 0.5312, 0.5807, 0.5312, 0.6283, 0.5, 0.6283, 0.5, 0.5807, 0.5625, 0.5807, 0.5625, 0.6283, 0.5312, 0.6283, 0.5312, 0.5807, 0.5938, 0.5807, 0.5938, 0.6283, 0.5625, 0.6283, 0.5625, 0.5807, 0.625, 0.5807, 0.625, 0.6283, 0.5938, 0.6283, 0.5938, 0.5807, 0.6562, 0.5807, 0.6562, 0.6283, 0.625, 0.6283, 0.625, 0.5807, 0.6875, 0.5807, 0.6875, 0.6283, 0.6562, 0.6283, 0.6562, 0.5807, 0.7188, 0.5807, 0.7188, 0.6283, 0.6875, 0.6283, 0.6875, 0.5807, 0.75, 0.5807, 0.75, 0.6283, 0.7188, 0.6283, 0.7188, 0.5807, 0.7813, 0.5807, 0.7812, 0.6283, 0.75, 0.6283, 0.75, 0.5807, 0.8125, 0.5807, 0.8125, 0.6283, 0.7812, 0.6283, 0.7813, 0.5807, 0.8438, 0.5807, 0.8438, 0.6283, 0.8125, 0.6283, 0.8125, 0.5807, 0.875, 0.5807, 0.875, 0.6283, 0.8438, 0.6283, 0.8438, 0.5807, 0.9062, 0.5807, 0.9062, 0.6283, 0.875, 0.6283, 0.875, 0.5807, 0.9375, 0.5807, 0.9375, 0.6283, 0.9062, 0.6283, 0.9062, 0.5807, 0.9687, 0.5807, 0.9687, 0.6283, 0.9375, 0.6283, 0.9375, 0.5807, 1.0, 0.5807, 1.0, 0.6283, 0.9687, 0.6283, 0.9687, 0.5807])
me_cylinder_003.update()
me_cylinder_002 = bpy.data.meshes.new('Cylinder.002')
me_cylinder_002.from_pydata([(-0.01176, 1.292, -0.1955), (0.2402, 1.267, -0.1955), (0.4825, 1.193, -0.1955), (0.7058, 1.074, -0.1955), (0.9015, 0.9133, -0.1955), (1.062, 0.7176, -0.1955), (1.182, 0.4943, -0.1955), (1.255, 0.252, -0.1955), (1.28, 7.571e-09, -0.1955), (1.255, -0.252, -0.1955), (1.182, -0.4943, -0.1955), (1.062, -0.7176, -0.1955), (0.9015, -0.9133, -0.1955), (0.7058, -1.074, -0.1955), (0.4825, -1.193, -0.1955), (0.2402, -1.267, -0.1955), (-0.01176, -1.292, -0.1955), (-0.2637, -1.267, -0.1955), (-0.506, -1.193, -0.1955), (-0.7293, -1.074, -0.1955), (-0.925, -0.9133, -0.1955), (-1.086, -0.7176, -0.1955), (-1.205, -0.4943, -0.1955), (-1.279, -0.252, -0.1955), (-1.303, 7.571e-09, -0.1955), (-1.279, 0.252, -0.1955), (-1.205, 0.4943, -0.1955), (-1.086, 0.7176, -0.1955), (-0.925, 0.9133, -0.1955), (-0.7293, 1.074, -0.1955), (-0.506, 1.193, -0.1955), (-0.2637, 1.267, -0.1955), (-0.09715, 0.5728, 2.886), (0.1181, 0.522, 6.8), (0.2168, 0.5121, 6.796), (0.01495, 0.5618, 2.886), (0.3115, 0.4825, 6.792), (0.1227, 0.5292, 2.886), (0.3987, 0.4343, 6.789), (0.2216, 0.4762, 2.886), (0.4751, 0.3694, 6.786), (0.3075, 0.405, 2.886), (0.5377, 0.2903, 6.782), (0.3779, 0.3182, 2.886), (0.5841, 0.2, 6.779), (0.4302, 0.2192, 2.886), (0.6126, 0.1019, 6.779), (0.4623, 0.1117, 2.886), (0.6223, -5.049e-06, 6.778), (0.4732, 2.655e-09, 2.886), (0.6121, -0.102, 6.779), (0.4621, -0.1117, 2.886), (0.5819, -0.2, 6.779), (0.4293, -0.2192, 2.886), (0.533, -0.2903, 6.783), (0.376, -0.3182, 2.886), (0.4672, -0.3694, 6.787), (0.3044, -0.405, 2.886), (0.387, -0.4343, 6.791), (0.2172, -0.4762, 2.886), (0.2957, -0.4825, 6.794), (0.118, -0.5292, 2.886), (0.1966, -0.5121, 6.796), (0.01071, -0.5618, 2.886), (0.09374, -0.522, 6.799), (-0.1008, -0.5728, 2.886), (-0.006756, -0.5119, 6.801), (-0.2123, -0.5618, 2.885), (-0.1033, -0.4822, 6.801), (-0.3195, -0.5292, 2.885), (-0.1924, -0.434, 6.799), (-0.4183, -0.4762, 2.885), (-0.2707, -0.3691, 6.796), (-0.5048, -0.405, 2.885), (-0.3351, -0.2901, 6.793), (-0.5758, -0.3182, 2.885), (-0.3831, -0.1999, 6.79), (-0.6286, -0.2192, 2.885), (-0.4127, -0.1019, 6.786), (-0.6611, -0.1117, 2.885), (-0.4227, -4.648e-06, 6.786), (-0.6721, 2.655e-09, 2.886), (-0.4122, 0.1019, 6.786), (-0.661, 0.1117, 2.886), (-0.3812, 0.1999, 6.789), (-0.6283, 0.2192, 2.886), (-0.331, 0.2901, 6.792), (-0.5752, 0.3182, 2.886), (-0.2635, 0.3692, 6.796), (-0.5036, 0.405, 2.886), (-0.1815, 0.434, 6.799), (-0.4165, 0.4762, 2.886), (-0.08809, 0.4822, 6.801), (-0.3171, 0.5292, 2.886), (0.01306, 0.5119, 6.801), (-0.2093, 0.5618, 2.886), (0.04213, 0.6346, 1.654), (0.1634, 0.5977, 1.654), (0.2752, 0.538, 1.654), (0.3732, 0.4575, 1.654), (0.4537, 0.3594, 1.654), (0.5134, 0.2476, 1.654), (0.5502, 0.1262, 1.654), (0.5626, 3.876e-09, 1.654), (0.5502, -0.1262, 1.654), (0.5134, -0.2476, 1.654), (0.4537, -0.3594, 1.654), (0.3732, -0.4575, 1.654), (0.2752, -0.538, 1.654), (0.1634, -0.5977, 1.654), (0.04213, -0.6346, 1.654), (-0.08402, -0.647, 1.654), (-0.2102, -0.6346, 1.654), (-0.3315, -0.5977, 1.654), (-0.4433, -0.538, 1.654), (-0.5413, -0.4575, 1.654), (-0.6217, -0.3594, 1.654), (-0.6815, -0.2476, 1.654), (-0.7183, -0.1262, 1.654), (-0.7307, 3.876e-09, 1.654), (-0.7183, 0.1262, 1.654), (-0.6815, 0.2476, 1.654), (-0.6217, 0.3594, 1.654), (-0.5413, 0.4575, 1.654), (-0.4433, 0.538, 1.654), (-0.3315, 0.5977, 1.654), (-0.2102, 0.6346, 1.654), (-0.08402, 0.647, 1.654), (0.1129, 0.7685, 0.993), (0.2598, 0.7238, 0.9927), (0.3951, 0.6512, 0.9924), (0.5136, 0.5537, 0.9922), (0.6108, 0.435, 0.992), (0.683, 0.2996, 0.9919), (0.7275, 0.1527, 0.9918), (0.7425, 5.026e-09, 0.9917), (0.7275, -0.1527, 0.9918), (0.683, -0.2996, 0.9919), (0.6108, -0.435, 0.992), (0.5136, -0.5537, 0.9922), (0.3951, -0.6512, 0.9924), (0.2598, -0.7238, 0.9927), (0.1129, -0.7685, 0.993), (-0.03985, -0.7838, 0.9933), (-0.1927, -0.7689, 0.9936), (-0.3398, -0.7245, 0.9939), (-0.4754, -0.6521, 0.9941), (-0.5943, -0.5547, 0.9944), (-0.6919, -0.4359, 0.9946), (-0.7645, -0.3003, 0.9947), (-0.8092, -0.1531, 0.9948), (-0.8243, 5.043e-09, 0.9948), (-0.8092, 0.1531, 0.9948), (-0.7645, 0.3003, 0.9947), (-0.6919, 0.4359, 0.9946), (-0.5943, 0.5547, 0.9944), (-0.4754, 0.6521, 0.9941), (-0.3398, 0.7245, 0.9939), (-0.1927, 0.7689, 0.9936), (-0.03985, 0.7838, 0.9933), (-0.06491, 0.9165, 10.26), (0.1146, 0.8976, 10.26), (0.2866, 0.8444, 10.25), (0.4446, 0.7591, 10.25), (0.5813, 0.6449, 10.25), (0.6909, 0.5062, 10.25), (0.7719, 0.3485, 10.25), (0.8218, 0.1776, 10.25), (0.8387, -2.848e-05, 10.25), (0.8214, -0.1776, 10.25), (0.7705, -0.3485, 10.25), (0.6883, -0.5063, 10.25), (0.5779, -0.645, 10.25), (0.4436, -0.7592, 10.25), (0.291, -0.8445, 10.25), (0.125, -0.8976, 10.26), (-0.04813, -0.9162, 10.26), (-0.2227, -0.8996, 10.26), (-0.4014, -0.8484, 10.26), (-0.5667, -0.7645, 10.26), (-0.7122, -0.6508, 10.26), (-0.8323, -0.5118, 10.26), (-0.9214, -0.3528, 10.26), (-0.9762, -0.1799, 10.27), (-0.9948, -2.732e-05, 10.27), (-0.9769, 0.1799, 10.27), (-0.9237, 0.3528, 10.26), (-0.8374, 0.5119, 10.26), (-0.7211, 0.651, 10.26), (-0.5798, 0.7648, 10.26), (-0.419, 0.8489, 10.26), (-0.2452, 0.9001, 10.26), (0.2157, 0.5546, 7.939), (0.3177, 0.5213, 7.943), (0.4108, 0.4678, 7.946), (0.4909, 0.3962, 7.95), (0.5552, 0.3098, 7.953), (0.6028, 0.2127, 7.955), (0.6331, 0.1084, 7.956), (0.6434, -2.413e-05, 7.957), (0.6327, -0.1085, 7.956), (0.6013, -0.2128, 7.955), (0.5521, -0.31, 7.953), (0.4853, -0.3965, 7.949), (0.4023, -0.4683, 7.945), (0.3061, -0.5221, 7.942), (0.2006, -0.5557, 7.938), (0.09182, -0.5675, 7.934), (-0.01692, -0.557, 7.931), (-0.1217, -0.5246, 7.928), (-0.2189, -0.4715, 7.925), (-0.3061, -0.4001, 7.923), (-0.3771, -0.3134, 7.922), (-0.4292, -0.215, 7.921), (-0.4609, -0.1092, 7.921), (-0.4721, -2.258e-05, 7.921), (-0.4609, 0.1092, 7.921), (-0.4293, 0.2148, 7.921), (-0.3771, 0.3132, 7.921), (-0.3059, 0.3998, 7.922), (-0.2183, 0.471, 7.925), (-0.1179, 0.5239, 7.927), (-0.008964, 0.5564, 7.931), (0.104, 0.5666, 7.935), (0.06311, 0.5432, 5.483), (0.1693, 0.5327, 5.482), (0.2681, 0.5018, 5.481), (0.3591, 0.4516, 5.479), (0.4389, 0.3841, 5.477), (0.5044, 0.3018, 5.475), (0.5528, 0.2079, 5.474), (0.5826, 0.106, 5.474), (0.5927, 2.237e-09, 5.474), (0.5821, -0.106, 5.474), (0.5508, -0.2079, 5.474), (0.5, -0.3018, 5.475), (0.4314, -0.3841, 5.478), (0.3479, -0.4516, 5.48), (0.2527, -0.5018, 5.481), (0.1496, -0.5327, 5.483), (0.04371, -0.5432, 5.484), (-0.06119, -0.5327, 5.484), (-0.1619, -0.5018, 5.484), (-0.2547, -0.4516, 5.484), (-0.336, -0.3841, 5.483), (-0.4025, -0.3018, 5.481), (-0.4519, -0.2079, 5.48), (-0.4824, -0.106, 5.478), (-0.4927, 2.237e-09, 5.478), (-0.482, 0.106, 5.478), (-0.4503, 0.2079, 5.479), (-0.399, 0.3018, 5.481), (-0.3299, 0.3841, 5.482), (-0.2457, 0.4516, 5.483), (-0.1496, 0.5018, 5.484), (-0.04533, 0.5327, 5.484), (0.07328, 0.5485, 4.029), (0.1787, 0.5167, 4.029), (0.2731, 0.465, 4.029), (0.3558, 0.3955, 4.029), (0.4236, 0.3107, 4.028), (0.4739, 0.214, 4.028), (0.5049, 0.1091, 4.028), (0.5154, 2.464e-09, 4.028), (0.5045, -0.1091, 4.028), (0.4723, -0.214, 4.028), (0.4201, -0.3107, 4.028), (0.3498, -0.3955, 4.029), (0.2642, -0.465, 4.029), (0.1667, -0.5167, 4.029), (0.06183, -0.5485, 4.029), (-0.04673, -0.5593, 4.03), (-0.1552, -0.5485, 4.03), (-0.2595, -0.5167, 4.03), (-0.3556, -0.465, 4.03), (-0.4398, -0.3955, 4.03), (-0.5089, -0.3107, 4.03), (-0.5602, -0.214, 4.03), (-0.5918, -0.1091, 4.03), (-0.6025, 2.464e-09, 4.03), (-0.5917, 0.1091, 4.03), (-0.5595, 0.214, 4.03), (-0.5072, 0.3107, 4.03), (-0.4368, 0.3955, 4.03), (-0.351, 0.465, 4.03), (-0.2533, 0.5167, 4.03), (-0.1472, 0.5485, 4.029), (-0.03695, 0.5593, 4.029), (0.02281, 0.6294, 9.039), (0.1466, 0.6172, 9.04), (0.2632, 0.5811, 9.042), (0.3702, 0.5225, 9.043), (0.4629, 0.4438, 9.045), (0.5375, 0.3482, 9.045), (0.5928, 0.2396, 9.046), (0.6273, 0.1221, 9.047), (0.639, -3.989e-05, 9.047), (0.627, -0.1222, 9.047), (0.5915, -0.2397, 9.046), (0.5351, -0.3483, 9.045), (0.459, -0.444, 9.044), (0.366, -0.5228, 9.043), (0.2598, -0.5814, 9.041), (0.1442, -0.6176, 9.04), (0.02431, -0.6298, 9.039), (-0.09583, -0.6175, 9.037), (-0.2155, -0.5814, 9.036), (-0.3261, -0.5226, 9.036), (-0.4239, -0.4438, 9.035), (-0.504, -0.3481, 9.035), (-0.5631, -0.2393, 9.035), (-0.5993, -0.1219, 9.035), (-0.6117, -3.96e-05, 9.035), (-0.5996, 0.1218, 9.035), (-0.564, 0.2392, 9.035), (-0.506, 0.3479, 9.035), (-0.4273, 0.4435, 9.035), (-0.3311, 0.5223, 9.035), (-0.221, 0.581, 9.036), (-0.1015, 0.6172, 9.037)], [], [(126, 95, 32, 127), (255, 94, 33, 224), (125, 93, 95, 126), (254, 92, 94, 255), (124, 91, 93, 125), (253, 90, 92, 254), (123, 89, 91, 124), (252, 88, 90, 253), (122, 87, 89, 123), (251, 86, 88, 252), (121, 85, 87, 122), (250, 84, 86, 251), (120, 83, 85, 121), (249, 82, 84, 250), (119, 81, 83, 120), (248, 80, 82, 249), (118, 79, 81, 119), (247, 78, 80, 248), (117, 77, 79, 118), (246, 76, 78, 247), (116, 75, 77, 117), (245, 74, 76, 246), (115, 73, 75, 116), (244, 72, 74, 245), (114, 71, 73, 115), (243, 70, 72, 244), (113, 69, 71, 114), (242, 68, 70, 243), (112, 67, 69, 113), (241, 66, 68, 242), (111, 65, 67, 112), (240, 64, 66, 241), (110, 63, 65, 111), (239, 62, 64, 240), (109, 61, 63, 110), (238, 60, 62, 239), (108, 59, 61, 109), (237, 58, 60, 238), (107, 57, 59, 108), (236, 56, 58, 237), (106, 55, 57, 107), (235, 54, 56, 236), (105, 53, 55, 106), (234, 52, 54, 235), (104, 51, 53, 105), (233, 50, 52, 234), (103, 49, 51, 104), (232, 48, 50, 233), (102, 47, 49, 103), (231, 46, 48, 232), (101, 45, 47, 102), (230, 44, 46, 231), (100, 43, 45, 101), (229, 42, 44, 230), (99, 41, 43, 100), (228, 40, 42, 229), (98, 39, 41, 99), (227, 38, 40, 228), (97, 37, 39, 98), (226, 36, 38, 227), (96, 35, 37, 97), (225, 34, 36, 226), (127, 32, 35, 96), (224, 33, 34, 225), (159, 127, 96, 128), (128, 96, 97, 129), (129, 97, 98, 130), (130, 98, 99, 131), (131, 99, 100, 132), (132, 100, 101, 133), (133, 101, 102, 134), (134, 102, 103, 135), (135, 103, 104, 136), (136, 104, 105, 137), (137, 105, 106, 138), (138, 106, 107, 139), (139, 107, 108, 140), (140, 108, 109, 141), (141, 109, 110, 142), (142, 110, 111, 143), (143, 111, 112, 144), (144, 112, 113, 145), (145, 113, 114, 146), (146, 114, 115, 147), (147, 115, 116, 148), (148, 116, 117, 149), (149, 117, 118, 150), (150, 118, 119, 151), (151, 119, 120, 152), (152, 120, 121, 153), (153, 121, 122, 154), (154, 122, 123, 155), (155, 123, 124, 156), (156, 124, 125, 157), (157, 125, 126, 158), (158, 126, 127, 159), (31, 158, 159, 0), (30, 157, 158, 31), (29, 156, 157, 30), (28, 155, 156, 29), (27, 154, 155, 28), (26, 153, 154, 27), (25, 152, 153, 26), (24, 151, 152, 25), (23, 150, 151, 24), (22, 149, 150, 23), (21, 148, 149, 22), (20, 147, 148, 21), (19, 146, 147, 20), (18, 145, 146, 19), (17, 144, 145, 18), (16, 143, 144, 17), (15, 142, 143, 16), (14, 141, 142, 15), (13, 140, 141, 14), (12, 139, 140, 13), (11, 138, 139, 12), (10, 137, 138, 11), (9, 136, 137, 10), (8, 135, 136, 9), (7, 134, 135, 8), (6, 133, 134, 7), (5, 132, 133, 6), (4, 131, 132, 5), (3, 130, 131, 4), (2, 129, 130, 3), (1, 128, 129, 2), (0, 159, 128, 1), (288, 160, 161, 289), (289, 161, 162, 290), (290, 162, 163, 291), (291, 163, 164, 292), (292, 164, 165, 293), (293, 165, 166, 294), (294, 166, 167, 295), (295, 167, 168, 296), (296, 168, 169, 297), (297, 169, 170, 298), (298, 170, 171, 299), (299, 171, 172, 300), (300, 172, 173, 301), (301, 173, 174, 302), (302, 174, 175, 303), (303, 175, 176, 304), (304, 176, 177, 305), (305, 177, 178, 306), (306, 178, 179, 307), (307, 179, 180, 308), (308, 180, 181, 309), (309, 181, 182, 310), (310, 182, 183, 311), (311, 183, 184, 312), (312, 184, 185, 313), (313, 185, 186, 314), (314, 186, 187, 315), (315, 187, 188, 316), (316, 188, 189, 317), (317, 189, 190, 318), (318, 190, 191, 319), (319, 191, 160, 288), (94, 222, 223, 33), (92, 221, 222, 94), (90, 220, 221, 92), (88, 219, 220, 90), (86, 218, 219, 88), (84, 217, 218, 86), (82, 216, 217, 84), (80, 215, 216, 82), (78, 214, 215, 80), (76, 213, 214, 78), (74, 212, 213, 76), (72, 211, 212, 74), (70, 210, 211, 72), (68, 209, 210, 70), (66, 208, 209, 68), (64, 207, 208, 66), (62, 206, 207, 64), (60, 205, 206, 62), (58, 204, 205, 60), (56, 203, 204, 58), (54, 202, 203, 56), (52, 201, 202, 54), (50, 200, 201, 52), (48, 199, 200, 50), (46, 198, 199, 48), (44, 197, 198, 46), (42, 196, 197, 44), (40, 195, 196, 42), (38, 194, 195, 40), (36, 193, 194, 38), (34, 192, 193, 36), (33, 223, 192, 34), (287, 224, 225, 256), (256, 225, 226, 257), (257, 226, 227, 258), (258, 227, 228, 259), (259, 228, 229, 260), (260, 229, 230, 261), (261, 230, 231, 262), (262, 231, 232, 263), (263, 232, 233, 264), (264, 233, 234, 265), (265, 234, 235, 266), (266, 235, 236, 267), (267, 236, 237, 268), (268, 237, 238, 269), (269, 238, 239, 270), (270, 239, 240, 271), (271, 240, 241, 272), (272, 241, 242, 273), (273, 242, 243, 274), (274, 243, 244, 275), (275, 244, 245, 276), (276, 245, 246, 277), (277, 246, 247, 278), (278, 247, 248, 279), (279, 248, 249, 280), (280, 249, 250, 281), (281, 250, 251, 282), (282, 251, 252, 283), (283, 252, 253, 284), (284, 253, 254, 285), (285, 254, 255, 286), (286, 255, 224, 287), (95, 286, 287, 32), (93, 285, 286, 95), (91, 284, 285, 93), (89, 283, 284, 91), (87, 282, 283, 89), (85, 281, 282, 87), (83, 280, 281, 85), (81, 279, 280, 83), (79, 278, 279, 81), (77, 277, 278, 79), (75, 276, 277, 77), (73, 275, 276, 75), (71, 274, 275, 73), (69, 273, 274, 71), (67, 272, 273, 69), (65, 271, 272, 67), (63, 270, 271, 65), (61, 269, 270, 63), (59, 268, 269, 61), (57, 267, 268, 59), (55, 266, 267, 57), (53, 265, 266, 55), (51, 264, 265, 53), (49, 263, 264, 51), (47, 262, 263, 49), (45, 261, 262, 47), (43, 260, 261, 45), (41, 259, 260, 43), (39, 258, 259, 41), (37, 257, 258, 39), (35, 256, 257, 37), (32, 287, 256, 35), (222, 319, 288, 223), (221, 318, 319, 222), (220, 317, 318, 221), (219, 316, 317, 220), (218, 315, 316, 219), (217, 314, 315, 218), (216, 313, 314, 217), (215, 312, 313, 216), (214, 311, 312, 215), (213, 310, 311, 214), (212, 309, 310, 213), (211, 308, 309, 212), (210, 307, 308, 211), (209, 306, 307, 210), (208, 305, 306, 209), (207, 304, 305, 208), (206, 303, 304, 207), (205, 302, 303, 206), (204, 301, 302, 205), (203, 300, 301, 204), (202, 299, 300, 203), (201, 298, 299, 202), (200, 297, 298, 201), (199, 296, 297, 200), (198, 295, 296, 199), (197, 294, 295, 198), (196, 293, 294, 197), (195, 292, 293, 196), (194, 291, 292, 195), (193, 290, 291, 194), (192, 289, 290, 193), (223, 288, 289, 192)])
me_cylinder_002.polygons.foreach_set('use_smooth', [True] * 288)
_uv = me_cylinder_002.uv_layers.new(name='UVMap')
_uv.uv.foreach_set('vector', [0.03125, 0.1607, 0.03125, 0.25, 0.0, 0.25, 0.0, 0.1607, 0.03125, 0.4166, 0.03125, 0.5, 0.0, 0.5, 0.0, 0.4166, 0.0625, 0.1607, 0.0625, 0.25, 0.03125, 0.25, 0.03125, 0.1607, 0.0625, 0.4166, 0.0625, 0.5, 0.03125, 0.5, 0.03125, 0.4166, 0.09375, 0.1607, 0.09375, 0.25, 0.0625, 0.25, 0.0625, 0.1607, 0.09375, 0.4166, 0.09375, 0.5, 0.0625, 0.5, 0.0625, 0.4166, 0.125, 0.1607, 0.125, 0.25, 0.09375, 0.25, 0.09375, 0.1607, 0.125, 0.4166, 0.125, 0.5, 0.09375, 0.5, 0.09375, 0.4166, 0.1562, 0.1607, 0.1562, 0.25, 0.125, 0.25, 0.125, 0.1607, 0.1562, 0.4166, 0.1562, 0.5, 0.125, 0.5, 0.125, 0.4166, 0.1875, 0.1607, 0.1875, 0.25, 0.1562, 0.25, 0.1562, 0.1607, 0.1875, 0.4166, 0.1875, 0.5, 0.1562, 0.5, 0.1562, 0.4166, 0.2187, 0.1607, 0.2188, 0.25, 0.1875, 0.25, 0.1875, 0.1607, 0.2188, 0.4166, 0.2188, 0.5, 0.1875, 0.5, 0.1875, 0.4166, 0.25, 0.1607, 0.25, 0.25, 0.2188, 0.25, 0.2187, 0.1607, 0.25, 0.4166, 0.25, 0.5, 0.2188, 0.5, 0.2188, 0.4166, 0.2812, 0.1607, 0.2812, 0.25, 0.25, 0.25, 0.25, 0.1607, 0.2812, 0.4166, 0.2812, 0.5, 0.25, 0.5, 0.25, 0.4166, 0.3125, 0.1607, 0.3125, 0.25, 0.2812, 0.25, 0.2812, 0.1607, 0.3125, 0.4166, 0.3125, 0.5, 0.2812, 0.5, 0.2812, 0.4166, 0.3438, 0.1607, 0.3438, 0.25, 0.3125, 0.25, 0.3125, 0.1607, 0.3438, 0.4166, 0.3438, 0.5, 0.3125, 0.5, 0.3125, 0.4166, 0.375, 0.1607, 0.375, 0.25, 0.3438, 0.25, 0.3438, 0.1607, 0.375, 0.4166, 0.375, 0.5, 0.3438, 0.5, 0.3438, 0.4166, 0.4062, 0.1607, 0.4062, 0.25, 0.375, 0.25, 0.375, 0.1607, 0.4062, 0.4166, 0.4062, 0.5, 0.375, 0.5, 0.375, 0.4166, 0.4375, 0.1607, 0.4375, 0.25, 0.4062, 0.25, 0.4062, 0.1607, 0.4375, 0.4166, 0.4375, 0.5, 0.4062, 0.5, 0.4062, 0.4166, 0.4688, 0.1607, 0.4688, 0.25, 0.4375, 0.25, 0.4375, 0.1607, 0.4688, 0.4166, 0.4687, 0.5, 0.4375, 0.5, 0.4375, 0.4166, 0.5, 0.1607, 0.5, 0.25, 0.4688, 0.25, 0.4688, 0.1607, 0.5, 0.4166, 0.5, 0.5, 0.4687, 0.5, 0.4688, 0.4166, 0.5312, 0.1607, 0.5312, 0.25, 0.5, 0.25, 0.5, 0.1607, 0.5312, 0.4166, 0.5312, 0.5, 0.5, 0.5, 0.5, 0.4166, 0.5625, 0.1607, 0.5625, 0.25, 0.5312, 0.25, 0.5312, 0.1607, 0.5625, 0.4166, 0.5625, 0.5, 0.5312, 0.5, 0.5312, 0.4166, 0.5938, 0.1607, 0.5938, 0.25, 0.5625, 0.25, 0.5625, 0.1607, 0.5938, 0.4166, 0.5938, 0.5, 0.5625, 0.5, 0.5625, 0.4166, 0.625, 0.1607, 0.625, 0.25, 0.5938, 0.25, 0.5938, 0.1607, 0.625, 0.4166, 0.625, 0.5, 0.5938, 0.5, 0.5938, 0.4166, 0.6562, 0.1607, 0.6562, 0.25, 0.625, 0.25, 0.625, 0.1607, 0.6562, 0.4166, 0.6562, 0.5, 0.625, 0.5, 0.625, 0.4166, 0.6875, 0.1607, 0.6875, 0.25, 0.6562, 0.25, 0.6562, 0.1607, 0.6875, 0.4166, 0.6875, 0.5, 0.6562, 0.5, 0.6562, 0.4166, 0.7187, 0.1607, 0.7188, 0.25, 0.6875, 0.25, 0.6875, 0.1607, 0.7188, 0.4166, 0.7188, 0.5, 0.6875, 0.5, 0.6875, 0.4166, 0.75, 0.1607, 0.75, 0.25, 0.7188, 0.25, 0.7187, 0.1607, 0.75, 0.4166, 0.75, 0.5, 0.7188, 0.5, 0.7188, 0.4166, 0.7812, 0.1607, 0.7812, 0.25, 0.75, 0.25, 0.75, 0.1607, 0.7813, 0.4166, 0.7812, 0.5, 0.75, 0.5, 0.75, 0.4166, 0.8125, 0.1607, 0.8125, 0.25, 0.7812, 0.25, 0.7812, 0.1607, 0.8125, 0.4166, 0.8125, 0.5, 0.7812, 0.5, 0.7813, 0.4166, 0.8438, 0.1607, 0.8438, 0.25, 0.8125, 0.25, 0.8125, 0.1607, 0.8438, 0.4166, 0.8437, 0.5, 0.8125, 0.5, 0.8125, 0.4166, 0.875, 0.1607, 0.875, 0.25, 0.8438, 0.25, 0.8438, 0.1607, 0.875, 0.4166, 0.875, 0.5, 0.8437, 0.5, 0.8438, 0.4166, 0.9062, 0.1607, 0.9062, 0.25, 0.875, 0.25, 0.875, 0.1607, 0.9062, 0.4166, 0.9062, 0.5, 0.875, 0.5, 0.875, 0.4166, 0.9375, 0.1607, 0.9375, 0.25, 0.9062, 0.25, 0.9062, 0.1607, 0.9375, 0.4166, 0.9375, 0.5, 0.9062, 0.5, 0.9062, 0.4166, 0.9687, 0.1607, 0.9688, 0.25, 0.9375, 0.25, 0.9375, 0.1607, 0.9688, 0.4166, 0.9688, 0.5, 0.9375, 0.5, 0.9375, 0.4166, 1.0, 0.1607, 1.0, 0.25, 0.9688, 0.25, 0.9687, 0.1607, 1.0, 0.4166, 1.0, 0.5, 0.9688, 0.5, 0.9688, 0.4166, 1.0, 0.09436, 1.0, 0.1607, 0.9687, 0.1607, 0.9687, 0.09436, 0.9687, 0.09436, 0.9687, 0.1607, 0.9375, 0.1607, 0.9375, 0.09436, 0.9375, 0.09436, 0.9375, 0.1607, 0.9062, 0.1607, 0.9062, 0.09436, 0.9062, 0.09436, 0.9062, 0.1607, 0.875, 0.1607, 0.875, 0.09436, 0.875, 0.09436, 0.875, 0.1607, 0.8438, 0.1607, 0.8437, 0.09436, 0.8437, 0.09436, 0.8438, 0.1607, 0.8125, 0.1607, 0.8125, 0.09436, 0.8125, 0.09436, 0.8125, 0.1607, 0.7812, 0.1607, 0.7812, 0.09436, 0.7812, 0.09436, 0.7812, 0.1607, 0.75, 0.1607, 0.75, 0.09436, 0.75, 0.09436, 0.75, 0.1607, 0.7187, 0.1607, 0.7187, 0.09436, 0.7187, 0.09436, 0.7187, 0.1607, 0.6875, 0.1607, 0.6875, 0.09436, 0.6875, 0.09436, 0.6875, 0.1607, 0.6562, 0.1607, 0.6562, 0.09436, 0.6562, 0.09436, 0.6562, 0.1607, 0.625, 0.1607, 0.625, 0.09436, 0.625, 0.09436, 0.625, 0.1607, 0.5938, 0.1607, 0.5937, 0.09436, 0.5937, 0.09436, 0.5938, 0.1607, 0.5625, 0.1607, 0.5625, 0.09436, 0.5625, 0.09436, 0.5625, 0.1607, 0.5312, 0.1607, 0.5312, 0.09436, 0.5312, 0.09436, 0.5312, 0.1607, 0.5, 0.1607, 0.5, 0.09436, 0.5, 0.09436, 0.5, 0.1607, 0.4688, 0.1607, 0.4688, 0.09436, 0.4688, 0.09436, 0.4688, 0.1607, 0.4375, 0.1607, 0.4375, 0.09436, 0.4375, 0.09436, 0.4375, 0.1607, 0.4062, 0.1607, 0.4062, 0.09436, 0.4062, 0.09436, 0.4062, 0.1607, 0.375, 0.1607, 0.375, 0.09436, 0.375, 0.09436, 0.375, 0.1607, 0.3438, 0.1607, 0.3437, 0.09436, 0.3437, 0.09436, 0.3438, 0.1607, 0.3125, 0.1607, 0.3125, 0.09436, 0.3125, 0.09436, 0.3125, 0.1607, 0.2812, 0.1607, 0.2813, 0.09436, 0.2813, 0.09436, 0.2812, 0.1607, 0.25, 0.1607, 0.25, 0.09436, 0.25, 0.09436, 0.25, 0.1607, 0.2187, 0.1607, 0.2187, 0.09436, 0.2187, 0.09436, 0.2187, 0.1607, 0.1875, 0.1607, 0.1875, 0.09436, 0.1875, 0.09436, 0.1875, 0.1607, 0.1562, 0.1607, 0.1562, 0.09436, 0.1562, 0.09436, 0.1562, 0.1607, 0.125, 0.1607, 0.125, 0.09436, 0.125, 0.09436, 0.125, 0.1607, 0.09375, 0.1607, 0.09375, 0.09436, 0.09375, 0.09436, 0.09375, 0.1607, 0.0625, 0.1607, 0.0625, 0.09436, 0.0625, 0.09436, 0.0625, 0.1607, 0.03125, 0.1607, 0.03125, 0.09436, 0.03125, 0.09436, 0.03125, 0.1607, 0.0, 0.1607, 0.0, 0.09436, 0.03125, 0.0, 0.03125, 0.09436, 0.0, 0.09436, 0.0, 0.0, 0.0625, 0.0, 0.0625, 0.09436, 0.03125, 0.09436, 0.03125, 0.0, 0.09375, 0.0, 0.09375, 0.09436, 0.0625, 0.09436, 0.0625, 0.0, 0.125, 0.0, 0.125, 0.09436, 0.09375, 0.09436, 0.09375, 0.0, 0.1562, 0.0, 0.1562, 0.09436, 0.125, 0.09436, 0.125, 0.0, 0.1875, 0.0, 0.1875, 0.09436, 0.1562, 0.09436, 0.1562, 0.0, 0.2188, 0.0, 0.2187, 0.09436, 0.1875, 0.09436, 0.1875, 0.0, 0.25, 0.0, 0.25, 0.09436, 0.2187, 0.09436, 0.2188, 0.0, 0.2812, 0.0, 0.2813, 0.09436, 0.25, 0.09436, 0.25, 0.0, 0.3125, 0.0, 0.3125, 0.09436, 0.2813, 0.09436, 0.2812, 0.0, 0.3438, 0.0, 0.3437, 0.09436, 0.3125, 0.09436, 0.3125, 0.0, 0.375, 0.0, 0.375, 0.09436, 0.3437, 0.09436, 0.3438, 0.0, 0.4062, 0.0, 0.4062, 0.09436, 0.375, 0.09436, 0.375, 0.0, 0.4375, 0.0, 0.4375, 0.09436, 0.4062, 0.09436, 0.4062, 0.0, 0.4688, 0.0, 0.4688, 0.09436, 0.4375, 0.09436, 0.4375, 0.0, 0.5, 0.0, 0.5, 0.09436, 0.4688, 0.09436, 0.4688, 0.0, 0.5312, 0.0, 0.5312, 0.09436, 0.5, 0.09436, 0.5, 0.0, 0.5625, 0.0, 0.5625, 0.09436, 0.5312, 0.09436, 0.5312, 0.0, 0.5938, 0.0, 0.5937, 0.09436, 0.5625, 0.09436, 0.5625, 0.0, 0.625, 0.0, 0.625, 0.09436, 0.5937, 0.09436, 0.5938, 0.0, 0.6562, 0.0, 0.6562, 0.09436, 0.625, 0.09436, 0.625, 0.0, 0.6875, 0.0, 0.6875, 0.09436, 0.6562, 0.09436, 0.6562, 0.0, 0.7188, 0.0, 0.7187, 0.09436, 0.6875, 0.09436, 0.6875, 0.0, 0.75, 0.0, 0.75, 0.09436, 0.7187, 0.09436, 0.7188, 0.0, 0.7812, 0.0, 0.7812, 0.09436, 0.75, 0.09436, 0.75, 0.0, 0.8125, 0.0, 0.8125, 0.09436, 0.7812, 0.09436, 0.7812, 0.0, 0.8438, 0.0, 0.8437, 0.09436, 0.8125, 0.09436, 0.8125, 0.0, 0.875, 0.0, 0.875, 0.09436, 0.8437, 0.09436, 0.8438, 0.0, 0.9062, 0.0, 0.9062, 0.09436, 0.875, 0.09436, 0.875, 0.0, 0.9375, 0.0, 0.9375, 0.09436, 0.9062, 0.09436, 0.9062, 0.0, 0.9688, 0.0, 0.9687, 0.09436, 0.9375, 0.09436, 0.9375, 0.0, 1.0, 0.0, 1.0, 0.09436, 0.9687, 0.09436, 0.9688, 0.0, 1.0, 0.6283, 1.0, 0.676, 0.9687, 0.676, 0.9687, 0.6283, 0.9687, 0.6283, 0.9687, 0.676, 0.9375, 0.676, 0.9375, 0.6283, 0.9375, 0.6283, 0.9375, 0.676, 0.9062, 0.676, 0.9062, 0.6283, 0.9062, 0.6283, 0.9062, 0.676, 0.875, 0.676, 0.875, 0.6283, 0.875, 0.6283, 0.875, 0.676, 0.8438, 0.676, 0.8438, 0.6283, 0.8438, 0.6283, 0.8438, 0.676, 0.8125, 0.676, 0.8125, 0.6283, 0.8125, 0.6283, 0.8125, 0.676, 0.7812, 0.676, 0.7812, 0.6283, 0.7812, 0.6283, 0.7812, 0.676, 0.75, 0.676, 0.75, 0.6283, 0.75, 0.6283, 0.75, 0.676, 0.7187, 0.676, 0.7188, 0.6283, 0.7188, 0.6283, 0.7187, 0.676, 0.6875, 0.676, 0.6875, 0.6283, 0.6875, 0.6283, 0.6875, 0.676, 0.6562, 0.676, 0.6562, 0.6283, 0.6562, 0.6283, 0.6562, 0.676, 0.625, 0.676, 0.625, 0.6283, 0.625, 0.6283, 0.625, 0.676, 0.5938, 0.676, 0.5938, 0.6283, 0.5938, 0.6283, 0.5938, 0.676, 0.5625, 0.676, 0.5625, 0.6283, 0.5625, 0.6283, 0.5625, 0.676, 0.5312, 0.676, 0.5312, 0.6283, 0.5312, 0.6283, 0.5312, 0.676, 0.5, 0.676, 0.5, 0.6283, 0.5, 0.6283, 0.5, 0.676, 0.4687, 0.676, 0.4687, 0.6283, 0.4687, 0.6283, 0.4687, 0.676, 0.4375, 0.676, 0.4375, 0.6283, 0.4375, 0.6283, 0.4375, 0.676, 0.4062, 0.676, 0.4062, 0.6283, 0.4062, 0.6283, 0.4062, 0.676, 0.375, 0.676, 0.375, 0.6283, 0.375, 0.6283, 0.375, 0.676, 0.3438, 0.676, 0.3438, 0.6283, 0.3438, 0.6283, 0.3438, 0.676, 0.3125, 0.676, 0.3125, 0.6283, 0.3125, 0.6283, 0.3125, 0.676, 0.2812, 0.676, 0.2812, 0.6283, 0.2812, 0.6283, 0.2812, 0.676, 0.25, 0.676, 0.25, 0.6283, 0.25, 0.6283, 0.25, 0.676, 0.2187, 0.676, 0.2187, 0.6283, 0.2187, 0.6283, 0.2187, 0.676, 0.1875, 0.676, 0.1875, 0.6283, 0.1875, 0.6283, 0.1875, 0.676, 0.1562, 0.676, 0.1562, 0.6283, 0.1562, 0.6283, 0.1562, 0.676, 0.125, 0.676, 0.125, 0.6283, 0.125, 0.6283, 0.125, 0.676, 0.09375, 0.676, 0.09375, 0.6283, 0.09375, 0.6283, 0.09375, 0.676, 0.0625, 0.676, 0.0625, 0.6283, 0.0625, 0.6283, 0.0625, 0.676, 0.03125, 0.676, 0.03125, 0.6283, 0.03125, 0.6283, 0.03125, 0.676, 0.0, 0.676, 0.0, 0.6283, 0.03125, 0.5, 0.03125, 0.5807, 0.0, 0.5807, 0.0, 0.5, 0.0625, 0.5, 0.0625, 0.5807, 0.03125, 0.5807, 0.03125, 0.5, 0.09375, 0.5, 0.09375, 0.5807, 0.0625, 0.5807, 0.0625, 0.5, 0.125, 0.5, 0.125, 0.5807, 0.09375, 0.5807, 0.09375, 0.5, 0.1562, 0.5, 0.1562, 0.5807, 0.125, 0.5807, 0.125, 0.5, 0.1875, 0.5, 0.1875, 0.5807, 0.1562, 0.5807, 0.1562, 0.5, 0.2188, 0.5, 0.2187, 0.5807, 0.1875, 0.5807, 0.1875, 0.5, 0.25, 0.5, 0.25, 0.5807, 0.2187, 0.5807, 0.2188, 0.5, 0.2812, 0.5, 0.2812, 0.5807, 0.25, 0.5807, 0.25, 0.5, 0.3125, 0.5, 0.3125, 0.5807, 0.2812, 0.5807, 0.2812, 0.5, 0.3438, 0.5, 0.3438, 0.5807, 0.3125, 0.5807, 0.3125, 0.5, 0.375, 0.5, 0.375, 0.5807, 0.3438, 0.5807, 0.3438, 0.5, 0.4062, 0.5, 0.4062, 0.5807, 0.375, 0.5807, 0.375, 0.5, 0.4375, 0.5, 0.4375, 0.5807, 0.4062, 0.5807, 0.4062, 0.5, 0.4687, 0.5, 0.4687, 0.5807, 0.4375, 0.5807, 0.4375, 0.5, 0.5, 0.5, 0.5, 0.5807, 0.4687, 0.5807, 0.4687, 0.5, 0.5312, 0.5, 0.5312, 0.5807, 0.5, 0.5807, 0.5, 0.5, 0.5625, 0.5, 0.5625, 0.5807, 0.5312, 0.5807, 0.5312, 0.5, 0.5938, 0.5, 0.5938, 0.5807, 0.5625, 0.5807, 0.5625, 0.5, 0.625, 0.5, 0.625, 0.5807, 0.5938, 0.5807, 0.5938, 0.5, 0.6562, 0.5, 0.6562, 0.5807, 0.625, 0.5807, 0.625, 0.5, 0.6875, 0.5, 0.6875, 0.5807, 0.6562, 0.5807, 0.6562, 0.5, 0.7188, 0.5, 0.7188, 0.5807, 0.6875, 0.5807, 0.6875, 0.5, 0.75, 0.5, 0.75, 0.5807, 0.7188, 0.5807, 0.7188, 0.5, 0.7812, 0.5, 0.7813, 0.5807, 0.75, 0.5807, 0.75, 0.5, 0.8125, 0.5, 0.8125, 0.5807, 0.7813, 0.5807, 0.7812, 0.5, 0.8437, 0.5, 0.8438, 0.5807, 0.8125, 0.5807, 0.8125, 0.5, 0.875, 0.5, 0.875, 0.5807, 0.8438, 0.5807, 0.8437, 0.5, 0.9062, 0.5, 0.9062, 0.5807, 0.875, 0.5807, 0.875, 0.5, 0.9375, 0.5, 0.9375, 0.5807, 0.9062, 0.5807, 0.9062, 0.5, 0.9688, 0.5, 0.9687, 0.5807, 0.9375, 0.5807, 0.9375, 0.5, 1.0, 0.5, 1.0, 0.5807, 0.9687, 0.5807, 0.9688, 0.5, 1.0, 0.326, 1.0, 0.4166, 0.9688, 0.4166, 0.9688, 0.326, 0.9688, 0.326, 0.9688, 0.4166, 0.9375, 0.4166, 0.9375, 0.326, 0.9375, 0.326, 0.9375, 0.4166, 0.9062, 0.4166, 0.9062, 0.326, 0.9062, 0.326, 0.9062, 0.4166, 0.875, 0.4166, 0.875, 0.326, 0.875, 0.326, 0.875, 0.4166, 0.8438, 0.4166, 0.8438, 0.326, 0.8438, 0.326, 0.8438, 0.4166, 0.8125, 0.4166, 0.8125, 0.326, 0.8125, 0.326, 0.8125, 0.4166, 0.7813, 0.4166, 0.7812, 0.326, 0.7812, 0.326, 0.7813, 0.4166, 0.75, 0.4166, 0.75, 0.326, 0.75, 0.326, 0.75, 0.4166, 0.7188, 0.4166, 0.7188, 0.326, 0.7188, 0.326, 0.7188, 0.4166, 0.6875, 0.4166, 0.6875, 0.326, 0.6875, 0.326, 0.6875, 0.4166, 0.6562, 0.4166, 0.6562, 0.326, 0.6562, 0.326, 0.6562, 0.4166, 0.625, 0.4166, 0.625, 0.326, 0.625, 0.326, 0.625, 0.4166, 0.5938, 0.4166, 0.5938, 0.326, 0.5938, 0.326, 0.5938, 0.4166, 0.5625, 0.4166, 0.5625, 0.326, 0.5625, 0.326, 0.5625, 0.4166, 0.5312, 0.4166, 0.5312, 0.326, 0.5312, 0.326, 0.5312, 0.4166, 0.5, 0.4166, 0.5, 0.326, 0.5, 0.326, 0.5, 0.4166, 0.4688, 0.4166, 0.4688, 0.326, 0.4688, 0.326, 0.4688, 0.4166, 0.4375, 0.4166, 0.4375, 0.326, 0.4375, 0.326, 0.4375, 0.4166, 0.4062, 0.4166, 0.4062, 0.326, 0.4062, 0.326, 0.4062, 0.4166, 0.375, 0.4166, 0.375, 0.326, 0.375, 0.326, 0.375, 0.4166, 0.3438, 0.4166, 0.3438, 0.326, 0.3438, 0.326, 0.3438, 0.4166, 0.3125, 0.4166, 0.3125, 0.326, 0.3125, 0.326, 0.3125, 0.4166, 0.2812, 0.4166, 0.2812, 0.326, 0.2812, 0.326, 0.2812, 0.4166, 0.25, 0.4166, 0.25, 0.326, 0.25, 0.326, 0.25, 0.4166, 0.2188, 0.4166, 0.2188, 0.326, 0.2188, 0.326, 0.2188, 0.4166, 0.1875, 0.4166, 0.1875, 0.326, 0.1875, 0.326, 0.1875, 0.4166, 0.1562, 0.4166, 0.1562, 0.326, 0.1562, 0.326, 0.1562, 0.4166, 0.125, 0.4166, 0.125, 0.326, 0.125, 0.326, 0.125, 0.4166, 0.09375, 0.4166, 0.09375, 0.326, 0.09375, 0.326, 0.09375, 0.4166, 0.0625, 0.4166, 0.0625, 0.326, 0.0625, 0.326, 0.0625, 0.4166, 0.03125, 0.4166, 0.03125, 0.326, 0.03125, 0.326, 0.03125, 0.4166, 0.0, 0.4166, 0.0, 0.326, 0.03125, 0.25, 0.03125, 0.326, 0.0, 0.326, 0.0, 0.25, 0.0625, 0.25, 0.0625, 0.326, 0.03125, 0.326, 0.03125, 0.25, 0.09375, 0.25, 0.09375, 0.326, 0.0625, 0.326, 0.0625, 0.25, 0.125, 0.25, 0.125, 0.326, 0.09375, 0.326, 0.09375, 0.25, 0.1562, 0.25, 0.1562, 0.326, 0.125, 0.326, 0.125, 0.25, 0.1875, 0.25, 0.1875, 0.326, 0.1562, 0.326, 0.1562, 0.25, 0.2188, 0.25, 0.2188, 0.326, 0.1875, 0.326, 0.1875, 0.25, 0.25, 0.25, 0.25, 0.326, 0.2188, 0.326, 0.2188, 0.25, 0.2812, 0.25, 0.2812, 0.326, 0.25, 0.326, 0.25, 0.25, 0.3125, 0.25, 0.3125, 0.326, 0.2812, 0.326, 0.2812, 0.25, 0.3438, 0.25, 0.3438, 0.326, 0.3125, 0.326, 0.3125, 0.25, 0.375, 0.25, 0.375, 0.326, 0.3438, 0.326, 0.3438, 0.25, 0.4062, 0.25, 0.4062, 0.326, 0.375, 0.326, 0.375, 0.25, 0.4375, 0.25, 0.4375, 0.326, 0.4062, 0.326, 0.4062, 0.25, 0.4688, 0.25, 0.4688, 0.326, 0.4375, 0.326, 0.4375, 0.25, 0.5, 0.25, 0.5, 0.326, 0.4688, 0.326, 0.4688, 0.25, 0.5312, 0.25, 0.5312, 0.326, 0.5, 0.326, 0.5, 0.25, 0.5625, 0.25, 0.5625, 0.326, 0.5312, 0.326, 0.5312, 0.25, 0.5938, 0.25, 0.5938, 0.326, 0.5625, 0.326, 0.5625, 0.25, 0.625, 0.25, 0.625, 0.326, 0.5938, 0.326, 0.5938, 0.25, 0.6562, 0.25, 0.6562, 0.326, 0.625, 0.326, 0.625, 0.25, 0.6875, 0.25, 0.6875, 0.326, 0.6562, 0.326, 0.6562, 0.25, 0.7188, 0.25, 0.7188, 0.326, 0.6875, 0.326, 0.6875, 0.25, 0.75, 0.25, 0.75, 0.326, 0.7188, 0.326, 0.7188, 0.25, 0.7812, 0.25, 0.7812, 0.326, 0.75, 0.326, 0.75, 0.25, 0.8125, 0.25, 0.8125, 0.326, 0.7812, 0.326, 0.7812, 0.25, 0.8438, 0.25, 0.8438, 0.326, 0.8125, 0.326, 0.8125, 0.25, 0.875, 0.25, 0.875, 0.326, 0.8438, 0.326, 0.8438, 0.25, 0.9062, 0.25, 0.9062, 0.326, 0.875, 0.326, 0.875, 0.25, 0.9375, 0.25, 0.9375, 0.326, 0.9062, 0.326, 0.9062, 0.25, 0.9688, 0.25, 0.9688, 0.326, 0.9375, 0.326, 0.9375, 0.25, 1.0, 0.25, 1.0, 0.326, 0.9688, 0.326, 0.9688, 0.25, 0.03125, 0.5807, 0.03125, 0.6283, 0.0, 0.6283, 0.0, 0.5807, 0.0625, 0.5807, 0.0625, 0.6283, 0.03125, 0.6283, 0.03125, 0.5807, 0.09375, 0.5807, 0.09375, 0.6283, 0.0625, 0.6283, 0.0625, 0.5807, 0.125, 0.5807, 0.125, 0.6283, 0.09375, 0.6283, 0.09375, 0.5807, 0.1562, 0.5807, 0.1562, 0.6283, 0.125, 0.6283, 0.125, 0.5807, 0.1875, 0.5807, 0.1875, 0.6283, 0.1562, 0.6283, 0.1562, 0.5807, 0.2187, 0.5807, 0.2187, 0.6283, 0.1875, 0.6283, 0.1875, 0.5807, 0.25, 0.5807, 0.25, 0.6283, 0.2187, 0.6283, 0.2187, 0.5807, 0.2812, 0.5807, 0.2812, 0.6283, 0.25, 0.6283, 0.25, 0.5807, 0.3125, 0.5807, 0.3125, 0.6283, 0.2812, 0.6283, 0.2812, 0.5807, 0.3438, 0.5807, 0.3438, 0.6283, 0.3125, 0.6283, 0.3125, 0.5807, 0.375, 0.5807, 0.375, 0.6283, 0.3438, 0.6283, 0.3438, 0.5807, 0.4062, 0.5807, 0.4062, 0.6283, 0.375, 0.6283, 0.375, 0.5807, 0.4375, 0.5807, 0.4375, 0.6283, 0.4062, 0.6283, 0.4062, 0.5807, 0.4687, 0.5807, 0.4687, 0.6283, 0.4375, 0.6283, 0.4375, 0.5807, 0.5, 0.5807, 0.5, 0.6283, 0.4687, 0.6283, 0.4687, 0.5807, 0.5312, 0.5807, 0.5312, 0.6283, 0.5, 0.6283, 0.5, 0.5807, 0.5625, 0.5807, 0.5625, 0.6283, 0.5312, 0.6283, 0.5312, 0.5807, 0.5938, 0.5807, 0.5938, 0.6283, 0.5625, 0.6283, 0.5625, 0.5807, 0.625, 0.5807, 0.625, 0.6283, 0.5938, 0.6283, 0.5938, 0.5807, 0.6562, 0.5807, 0.6562, 0.6283, 0.625, 0.6283, 0.625, 0.5807, 0.6875, 0.5807, 0.6875, 0.6283, 0.6562, 0.6283, 0.6562, 0.5807, 0.7188, 0.5807, 0.7188, 0.6283, 0.6875, 0.6283, 0.6875, 0.5807, 0.75, 0.5807, 0.75, 0.6283, 0.7188, 0.6283, 0.7188, 0.5807, 0.7813, 0.5807, 0.7812, 0.6283, 0.75, 0.6283, 0.75, 0.5807, 0.8125, 0.5807, 0.8125, 0.6283, 0.7812, 0.6283, 0.7813, 0.5807, 0.8438, 0.5807, 0.8438, 0.6283, 0.8125, 0.6283, 0.8125, 0.5807, 0.875, 0.5807, 0.875, 0.6283, 0.8438, 0.6283, 0.8438, 0.5807, 0.9062, 0.5807, 0.9062, 0.6283, 0.875, 0.6283, 0.875, 0.5807, 0.9375, 0.5807, 0.9375, 0.6283, 0.9062, 0.6283, 0.9062, 0.5807, 0.9687, 0.5807, 0.9687, 0.6283, 0.9375, 0.6283, 0.9375, 0.5807, 1.0, 0.5807, 1.0, 0.6283, 0.9687, 0.6283, 0.9687, 0.5807])
me_cylinder_002.update()

# ---- objects
ob_tornado03_inner = bpy.data.objects.new('Tornado03_inner', me_cylinder_003)
ob_tornado02_001 = bpy.data.objects.new('Tornado02.001', me_cylinder_002)

# ---- transforms, parenting, visibility, modifiers, constraints
ob_tornado03_inner.location = (0.0, 0.0, 0.0)
ob_tornado03_inner.scale = (1.5, 1.5, 1.0)
ob_tornado02_001.location = (0.0, 0.0, 0.0)
ob_tornado02_001.scale = (1.2, 1.2, 1.0)

# ---- collection membership
col_collection.objects.link(ob_tornado03_inner)
col_collection.objects.link(ob_tornado02_001)

# ---- scene / render settings (as saved in the file)
scene.frame_start = 1; scene.frame_end = 250; scene.frame_set(53)
scene.render.engine = 'BLENDER_EEVEE_NEXT'
scene.cycles.sampling_pattern = 'TABULATED_SOBOL'
scene.cycles.use_light_tree = False
scene.view_settings.view_transform = 'Filmic'
bpy.context.view_layer.update()

# ---- added for rendering (the .blend has no active camera and no usable light): camera, sun
cam_auto = bpy.data.cameras.new('AutoCamera')
cam_auto.lens = 50.0
cam_auto.sensor_width = 36.0
cam_auto.clip_end = 1000.0
ob_auto_camera = bpy.data.objects.new('AutoCamera', cam_auto)
scene.collection.objects.link(ob_auto_camera)
ob_auto_camera.location = (10.9085, -13.1113, 13.7758)
ob_auto_camera.rotation_euler = (1.09748, -7.21219e-08, 0.694738)
scene.camera = ob_auto_camera
light_auto_sun = bpy.data.lights.new('AutoSun', 'SUN')
light_auto_sun.energy = 3.0
light_auto_sun.angle = 0.0523599
ob_auto_sun = bpy.data.objects.new('AutoSun', light_auto_sun)
scene.collection.objects.link(ob_auto_sun)
ob_auto_sun.rotation_euler = (0.872665, 0.174533, 0.523599)
bpy.context.view_layer.update()
